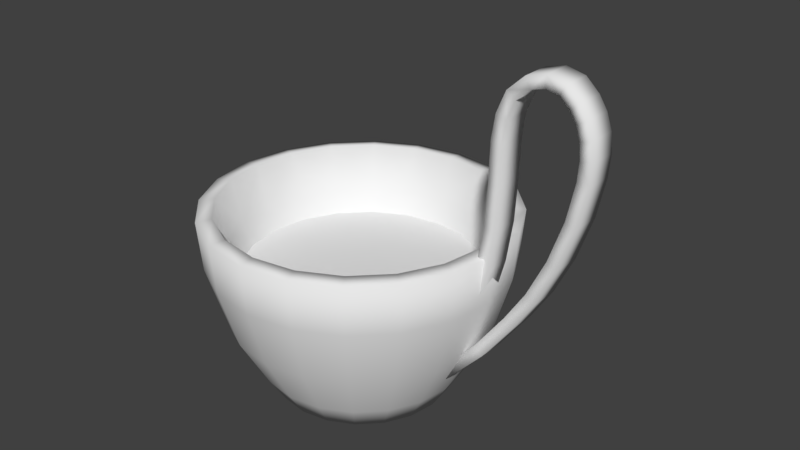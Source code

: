 # Source: pot10.blend  (saved by Blender 2.78.0; exported with 4.5.12 LTS)
import bpy
from mathutils import Matrix  # noqa: F401  (used for matrix-valued properties, if any)

bpy.ops.wm.read_factory_settings(use_empty=True)
scene = bpy.context.scene
scene.name = 'Scene'

# ---- collections
col_collection_2 = bpy.data.collections.new('Collection 2'); scene.collection.children.link(col_collection_2)

# ---- world
world_world = bpy.data.worlds.new('World'); scene.world = world_world
world_world.color = (0.05088, 0.05088, 0.05088)
world_world.use_sun_shadow = False
world_world.sun_shadow_jitter_overblur = 0.0
world_world.cycles.sampling_method = 'MANUAL'

# ---- meshes
me_circle_002 = bpy.data.meshes.new('Circle.002')
me_circle_002.from_pydata([(-6.636e-09, 0.09385, 3.725e-09), (-0.04692, 0.08127, 3.725e-09), (-0.08127, 0.04692, 3.725e-09), (-0.09385, -1.334e-09, 3.725e-09), (-0.08127, -0.04692, 3.725e-09), (-0.04692, -0.08127, 3.725e-09), (-2.081e-08, -0.09385, 3.725e-09), (0.04692, -0.08127, 3.725e-09), (0.08127, -0.04692, 3.725e-09), (0.09385, -4.086e-08, 3.725e-09), (0.08127, 0.04692, 3.725e-09), (0.04692, 0.08127, 3.725e-09)], [], [(1, 2, 3, 4, 5, 6, 7, 8, 9, 10, 11, 0)])
me_circle_002.use_remesh_preserve_volume = False
me_circle_002.use_remesh_preserve_attributes = False
me_circle_002.use_mirror_vertex_groups = False
me_circle_002.update()
me_plane = bpy.data.meshes.new('Plane')
me_plane.from_pydata([(0.1157, 0.01004, 0.2402), (0.1223, 0.01007, 0.2358), (0.1223, -0.009494, 0.2358), (0.1157, -0.00953, 0.2402), (0.1403, 0.01008, 0.2544), (0.1406, 0.0101, 0.2465), (0.1406, -0.009461, 0.2465), (0.1403, -0.009489, 0.2544), (0.1273, 0.01004, 0.251), (0.1309, 0.01007, 0.2439), (0.1309, -0.009495, 0.2439), (0.1273, -0.009529, 0.251), (0.1531, 0.009734, 0.2517), (0.1493, 0.009874, 0.2447), (0.1492, -0.009688, 0.2447), (0.1529, -0.009828, 0.2517), (0.09118, 0.009528, 0.09354), (0.09878, 0.009528, 0.09122), (0.0988, -0.01004, 0.09127), (0.0912, -0.01004, 0.0936), (0.1, 0.01008, 0.1254), (0.1078, 0.01009, 0.1237), (0.1078, -0.009477, 0.1238), (0.1, -0.009488, 0.1255), (0.1067, 0.01014, 0.2086), (0.1146, 0.01016, 0.208), (0.1146, -0.009403, 0.2079), (0.1067, -0.009427, 0.2086), (0.1665, 0.008611, 0.1723), (0.1589, 0.00899, 0.1744), (0.1587, -0.01057, 0.1745), (0.1664, -0.01095, 0.1723), (0.1286, 0.00916, 0.09351), (0.1221, 0.009522, 0.09804), (0.1219, -0.01004, 0.09811), (0.1285, -0.0104, 0.09358), (0.1065, 0.00949, 0.06373), (0.1003, 0.009847, 0.06873), (0.1002, -0.009715, 0.06881), (0.1064, -0.01007, 0.06381), (0.08007, 0.009439, 0.03541), (0.07408, 0.009796, 0.04063), (0.07398, -0.009766, 0.04074), (0.07997, -0.01012, 0.03551), (0.1094, -0.009479, 0.2253), (0.1167, -0.009449, 0.2228), (0.1167, 0.01012, 0.2228), (0.1094, 0.01009, 0.2253), (0.09632, 0.009843, 0.1113), (0.104, 0.009849, 0.1093), (0.104, -0.009716, 0.1094), (0.09634, -0.009721, 0.1114), (0.1041, 0.01037, 0.1528), (0.112, 0.01039, 0.1521), (0.112, -0.009172, 0.1521), (0.1041, -0.009193, 0.1528), (0.1058, 0.01036, 0.1814), (0.1137, 0.01038, 0.1812), (0.1137, -0.009185, 0.1812), (0.1058, -0.009206, 0.1814), (0.1622, 0.009243, 0.2437), (0.1562, 0.009502, 0.2385), (0.156, -0.01006, 0.2385), (0.162, -0.01032, 0.2437), (0.1678, 0.008945, 0.2354), (0.1608, 0.009256, 0.2316), (0.1606, -0.01031, 0.2317), (0.1676, -0.01062, 0.2354), (0.172, 0.008511, 0.1986), (0.1641, 0.008893, 0.1996), (0.164, -0.01067, 0.1996), (0.1719, -0.01105, 0.1986), (0.1562, 0.008892, 0.1429), (0.1489, 0.009262, 0.146), (0.1487, -0.0103, 0.146), (0.1561, -0.01067, 0.1429), (0.143, 0.009074, 0.1158), (0.1361, 0.009438, 0.1197), (0.1359, -0.01012, 0.1197), (0.1429, -0.01049, 0.1158), (0.1716, 0.008707, 0.225), (0.1639, 0.009064, 0.2232), (0.1637, -0.0105, 0.2232), (0.1715, -0.01085, 0.225), (0.173, 0.008561, 0.2129), (0.165, 0.008939, 0.2128), (0.1649, -0.01062, 0.2128), (0.1728, -0.011, 0.2129), (0.02226, -0.06851, 0.01864), (1.516e-08, -0.07204, 0.01864), (-0.06851, 0.02226, 0.01864), (-0.05828, 0.04234, 0.01864), (0.02226, 0.06851, 0.01864), (0.04234, 0.05828, 0.01864), (0.04234, -0.05828, 0.01864), (-0.07204, 1.346e-08, 0.01864), (-1.516e-08, 0.07204, 0.01864), (0.05828, -0.04234, 0.01864), (-0.06851, -0.02226, 0.01864), (0.06851, -0.02226, 0.01864), (-0.05828, -0.04234, 0.01864), (0.07204, 8.658e-08, 0.01864), (-0.04234, -0.05828, 0.01864), (-0.02226, 0.06851, 0.01864), (0.06851, 0.02226, 0.01864), (-0.02226, -0.06851, 0.01864), (-0.04234, 0.05828, 0.01864), (0.05828, 0.04234, 0.01864), (-0.05386, -0.07413, 0.05461), (-0.07413, -0.05386, 0.05461), (-0.02831, 0.08714, 0.05461), (-1.516e-08, 0.09162, 0.05461), (0.08714, 0.02831, 0.05461), (0.09162, 1e-07, 0.05461), (-0.02831, -0.08714, 0.05461), (-0.05386, 0.07413, 0.05461), (0.07413, 0.05386, 0.05461), (3.032e-08, -0.09162, 0.05461), (-0.07413, 0.05386, 0.05461), (0.05386, 0.07413, 0.05461), (0.02831, -0.08714, 0.05461), (-0.08714, 0.02831, 0.05461), (0.02831, 0.08714, 0.05461), (0.05386, -0.07413, 0.05461), (-0.09162, 6.731e-09, 0.05461), (0.07413, -0.05386, 0.05461), (-0.08714, -0.02831, 0.05461), (0.08714, -0.02831, 0.05461), (-0.104, 2.753e-09, 0.09683), (-0.09889, 0.03213, 0.09683), (-1.516e-08, 0.104, 0.09683), (0.03213, 0.09889, 0.09683), (0.08412, -0.06111, 0.09683), (0.06111, -0.08412, 0.09683), (-0.09889, -0.03213, 0.09683), (0.09889, -0.03213, 0.09683), (-0.08412, -0.06111, 0.09683), (0.104, 1.086e-07, 0.09683), (-0.06111, -0.08412, 0.09683), (-0.03213, 0.09889, 0.09683), (0.09889, 0.03213, 0.09683), (-0.03213, -0.09889, 0.09683), (-0.06111, 0.08412, 0.09683), (0.08412, 0.06111, 0.09683), (3.032e-08, -0.104, 0.09683), (-0.08412, 0.06111, 0.09683), (0.06111, 0.08412, 0.09683), (0.03213, -0.09889, 0.09683), (-0.06292, 0.0866, 0.1314), (-0.03308, 0.1018, 0.1314), (0.0866, 0.06292, 0.1314), (0.1018, 0.03308, 0.1314), (3.032e-08, -0.107, 0.1314), (-0.03308, -0.1018, 0.1314), (-0.0866, 0.06292, 0.1314), (0.06292, 0.0866, 0.1314), (0.03308, -0.1018, 0.1314), (-0.1018, 0.03308, 0.1314), (0.03308, 0.1018, 0.1314), (0.06292, -0.0866, 0.1314), (-0.107, 1.836e-09, 0.1314), (-1.516e-08, 0.107, 0.1314), (0.0866, -0.06292, 0.1314), (-0.1018, -0.03308, 0.1314), (0.1018, -0.03308, 0.1314), (-0.0866, -0.06292, 0.1314), (0.107, 1.111e-07, 0.1314), (-0.06292, -0.0866, 0.1314), (-0.0115, -0.0354, 0.03134), (-0.02188, -0.03011, 0.03134), (-0.02188, 0.03011, 0.03134), (-0.0115, 0.0354, 0.03134), (0.03011, 0.02188, 0.03134), (0.0354, 0.0115, 0.03134), (1.516e-08, -0.03722, 0.03134), (-0.03011, 0.02188, 0.03134), (0.02188, 0.03011, 0.03134), (0.0115, -0.0354, 0.03134), (-0.0354, 0.0115, 0.03134), (0.0115, 0.0354, 0.03134), (0.02188, -0.03011, 0.03134), (-0.03722, 2.444e-08, 0.03134), (-1.516e-08, 0.03722, 0.03134), (0.03011, -0.02188, 0.03134), (-0.0354, -0.0115, 0.03134), (0.0354, -0.0115, 0.03134), (-0.03011, -0.02188, 0.03134), (0.03722, 6.475e-08, 0.03134), (-0.03908, -0.05379, 0.04824), (-0.05379, -0.03908, 0.04824), (-0.02055, 0.06323, 0.04824), (-1.516e-08, 0.06649, 0.04824), (0.06323, 0.02055, 0.04824), (0.06649, 8.547e-08, 0.04824), (-0.02055, -0.06323, 0.04824), (-0.03908, 0.05379, 0.04824), (0.05379, 0.03908, 0.04824), (1.516e-08, -0.06649, 0.04824), (-0.05379, 0.03908, 0.04824), (0.03908, 0.05379, 0.04824), (0.02055, -0.06323, 0.04824), (-0.06323, 0.02055, 0.04824), (0.02055, 0.06323, 0.04824), (0.03908, -0.05379, 0.04824), (-0.06649, 1.437e-08, 0.04824), (0.05379, -0.03908, 0.04824), (-0.06323, -0.02055, 0.04824), (0.06323, -0.02055, 0.04824), (-0.0877, 6.577e-09, 0.09774), (-0.08341, 0.0271, 0.09774), (-1.516e-08, 0.0877, 0.09774), (0.0271, 0.08341, 0.09774), (0.07095, -0.05155, 0.09774), (0.05155, -0.07095, 0.09774), (-0.08341, -0.0271, 0.09774), (0.08341, -0.0271, 0.09774), (-0.07095, -0.05155, 0.09774), (0.0877, 1.005e-07, 0.09774), (-0.05155, -0.07095, 0.09774), (-0.0271, 0.08341, 0.09774), (0.08341, 0.0271, 0.09774), (-0.0271, -0.08341, 0.09774), (-0.05155, 0.07095, 0.09774), (0.07095, 0.05155, 0.09774), (3.032e-08, -0.0877, 0.09774), (-0.07095, 0.05155, 0.09774), (0.05155, 0.07095, 0.09774), (0.0271, -0.08341, 0.09774), (-1.516e-08, 0.09618, 0.1327), (-0.02972, 0.09147, 0.1327), (-0.05653, 0.07781, 0.1327), (-0.07781, 0.05653, 0.1327), (-0.09147, 0.02972, 0.1327), (-0.09618, 3.997e-09, 0.1327), (-0.09147, -0.02972, 0.1327), (-0.07781, -0.05653, 0.1327), (-0.05653, -0.07781, 0.1327), (-0.02972, -0.09147, 0.1327), (3.032e-08, -0.09618, 0.1327), (0.02972, -0.09147, 0.1327), (0.05653, -0.07781, 0.1327), (0.07781, -0.05653, 0.1327), (0.09147, -0.02972, 0.1327), (0.09618, 1.061e-07, 0.1327), (0.09147, 0.02972, 0.1327), (0.07781, 0.05653, 0.1327), (0.05653, 0.07781, 0.1327), (0.02972, 0.09147, 0.1327), (-0.01711, -0.05266, 0.0001581), (-0.01892, -0.05824, 0.001075), (-0.036, -0.04955, 0.001075), (-0.03255, -0.0448, 0.0001581), (-0.03255, 0.0448, 0.0001581), (-0.036, 0.04955, 0.001075), (-0.01892, 0.05824, 0.001075), (-0.01711, 0.05266, 0.0001581), (0.0448, 0.03255, 0.0001581), (0.04955, 0.036, 0.001075), (0.05824, 0.01892, 0.001075), (0.05266, 0.01711, 0.0001581), (1.516e-08, -0.05537, 0.0001581), (1.516e-08, -0.06124, 0.001075), (-0.0448, 0.03255, 0.0001581), (-0.04955, 0.036, 0.001075), (0.03255, 0.0448, 0.0001581), (0.036, 0.04955, 0.001075), (0.01711, -0.05266, 0.0001581), (0.01892, -0.05824, 0.001075), (-0.05266, 0.01711, 0.0001581), (-0.05824, 0.01892, 0.001075), (0.01711, 0.05266, 0.0001581), (0.01892, 0.05824, 0.001075), (0.03255, -0.0448, 0.0001581), (0.036, -0.04955, 0.001075), (-0.05537, 1.941e-08, 0.0001581), (-0.06124, 1.744e-08, 0.001075), (-1.516e-08, 0.05537, 0.0001581), (-1.516e-08, 0.06124, 0.001075), (0.0448, -0.03255, 0.0001581), (0.04955, -0.036, 0.001075), (-0.05266, -0.01711, 0.0001581), (-0.05824, -0.01892, 0.001075), (0.05266, -0.01711, 0.0001581), (0.05824, -0.01892, 0.001075), (-0.0448, -0.03255, 0.0001581), (-0.04955, -0.036, 0.001075), (0.05537, 7.54e-08, 0.0001581), (0.06124, 7.936e-08, 0.001075)], [], [(16, 17, 18, 19), (43, 42, 41, 40), (49, 50, 18, 17), (50, 51, 19, 18), (51, 48, 16, 19), (20, 21, 49, 48), (21, 22, 50, 49), (22, 23, 51, 50), (23, 20, 48, 51), (48, 49, 17, 16), (54, 55, 23, 22), (55, 52, 20, 23), (56, 57, 53, 52), (53, 54, 22, 21), (57, 58, 54, 53), (58, 59, 55, 54), (59, 56, 52, 55), (24, 25, 57, 56), (25, 26, 58, 57), (26, 27, 59, 58), (27, 24, 56, 59), (1, 46, 47, 0), (2, 45, 46, 1), (3, 44, 45, 2), (46, 25, 24, 47), (8, 9, 1, 0), (9, 10, 2, 1), (10, 11, 3, 2), (11, 8, 0, 3), (5, 9, 8, 4), (6, 10, 9, 5), (7, 11, 10, 6), (4, 8, 11, 7), (12, 13, 5, 4), (13, 14, 6, 5), (14, 15, 7, 6), (15, 12, 4, 7), (61, 13, 12, 60), (62, 14, 13, 61), (63, 15, 14, 62), (60, 12, 15, 63), (45, 26, 25, 46), (65, 66, 62, 61), (66, 67, 63, 62), (67, 64, 60, 63), (80, 81, 65, 64), (81, 82, 66, 65), (82, 83, 67, 66), (83, 80, 64, 67), (69, 85, 84, 68), (70, 86, 85, 69), (71, 87, 86, 70), (68, 84, 87, 71), (29, 30, 70, 69), (30, 31, 71, 70), (31, 28, 68, 71), (72, 73, 29, 28), (73, 74, 30, 29), (74, 75, 31, 30), (75, 72, 28, 31), (21, 20, 52, 53), (77, 78, 74, 73), (78, 79, 75, 74), (79, 76, 72, 75), (32, 33, 77, 76), (33, 34, 78, 77), (34, 35, 79, 78), (35, 32, 76, 79), (84, 85, 81, 80), (33, 32, 36, 37), (34, 33, 37, 38), (35, 34, 38, 39), (32, 35, 39, 36), (37, 36, 40, 41), (38, 37, 41, 42), (39, 38, 42, 43), (36, 39, 43, 40), (28, 29, 69, 68), (64, 65, 61, 60), (44, 27, 26, 45), (47, 24, 27, 44), (0, 47, 44, 3), (85, 86, 82, 81), (86, 87, 83, 82), (87, 84, 80, 83), (76, 77, 73, 72), (89, 88, 120, 117), (123, 120, 88, 94), (253, 106, 103, 254), (257, 107, 104, 258), (89, 105, 249, 261), (263, 91, 106, 253), (265, 93, 107, 257), (269, 90, 91, 263), (271, 92, 93, 265), (273, 94, 88, 267), (275, 95, 90, 269), (277, 96, 92, 271), (279, 97, 94, 273), (281, 98, 95, 275), (283, 99, 97, 279), (285, 100, 98, 281), (287, 101, 99, 283), (250, 102, 100, 285), (254, 103, 96, 277), (258, 104, 101, 287), (249, 105, 102, 250), (264, 256, 259, 286, 282, 278, 272, 266, 260, 248, 251, 284, 280, 274, 268, 262, 252, 255, 276, 270), (114, 108, 102, 105), (100, 102, 108, 109), (109, 108, 138, 136), (141, 138, 108, 114), (91, 90, 121, 118), (124, 121, 90, 95), (93, 92, 122, 119), (111, 122, 92, 96), (125, 123, 94, 97), (126, 124, 95, 98), (139, 130, 111, 110), (127, 125, 97, 99), (109, 126, 98, 100), (113, 127, 99, 101), (112, 113, 101, 104), (96, 103, 110, 111), (115, 110, 103, 106), (116, 112, 104, 107), (117, 114, 105, 89), (118, 115, 106, 91), (119, 116, 107, 93), (134, 128, 124, 126), (124, 128, 129, 121), (129, 128, 160, 157), (163, 160, 128, 134), (142, 139, 110, 115), (112, 140, 137, 113), (143, 140, 112, 116), (144, 141, 114, 117), (145, 142, 115, 118), (146, 143, 116, 119), (147, 144, 117, 120), (129, 145, 118, 121), (131, 146, 119, 122), (133, 147, 120, 123), (130, 131, 122, 111), (132, 133, 123, 125), (149, 161, 130, 139), (135, 132, 125, 127), (136, 134, 126, 109), (137, 135, 127, 113), (154, 148, 142, 145), (142, 148, 149, 139), (245, 150, 155, 246), (130, 161, 158, 131), (132, 162, 159, 133), (164, 162, 132, 135), (165, 163, 134, 136), (166, 164, 135, 137), (167, 165, 136, 138), (151, 166, 137, 140), (153, 167, 138, 141), (150, 151, 140, 143), (152, 153, 141, 144), (155, 150, 143, 146), (156, 152, 144, 147), (157, 154, 145, 129), (158, 155, 146, 131), (159, 156, 147, 133), (238, 152, 156, 239), (231, 154, 157, 232), (246, 155, 158, 247), (239, 156, 159, 240), (232, 157, 160, 233), (247, 158, 161, 228), (240, 159, 162, 241), (233, 160, 163, 234), (241, 162, 164, 242), (234, 163, 165, 235), (242, 164, 166, 243), (235, 165, 167, 236), (243, 166, 151, 244), (236, 167, 153, 237), (148, 230, 229, 149), (244, 151, 150, 245), (237, 153, 152, 238), (203, 180, 177, 200), (182, 191, 190, 171), (175, 170, 195, 198), (194, 188, 218, 221), (176, 172, 196, 199), (196, 172, 173, 192), (206, 204, 208, 214), (174, 168, 194, 197), (182, 179, 202, 191), (183, 180, 203, 205), (250, 251, 248, 249), (178, 175, 198, 201), (179, 176, 199, 202), (184, 181, 204, 206), (197, 200, 177, 174), (190, 191, 210, 219), (194, 168, 169, 188), (186, 184, 206, 189), (187, 185, 207, 193), (173, 187, 193, 192), (181, 178, 201, 204), (195, 170, 171, 190), (216, 218, 188, 189), (186, 189, 188, 169), (185, 183, 205, 207), (209, 208, 204, 201), (247, 228, 210, 211), (217, 243, 244, 220), (195, 190, 219, 222), (196, 192, 220, 223), (217, 220, 192, 193), (197, 194, 221, 224), (198, 195, 222, 225), (199, 196, 223, 226), (197, 224, 227, 200), (198, 225, 209, 201), (199, 226, 211, 202), (203, 200, 227, 213), (191, 202, 211, 210), (205, 203, 213, 212), (207, 205, 212, 215), (223, 245, 246, 226), (189, 206, 214, 216), (193, 207, 215, 217), (229, 230, 222, 219), (220, 244, 245, 223), (240, 241, 212, 213), (214, 234, 235, 216), (233, 234, 214, 208), (215, 242, 243, 217), (212, 241, 242, 215), (216, 235, 236, 218), (210, 228, 229, 219), (218, 236, 237, 221), (221, 237, 238, 224), (230, 231, 225, 222), (224, 238, 239, 227), (225, 231, 232, 209), (226, 246, 247, 211), (227, 239, 240, 213), (232, 233, 208, 209), (230, 148, 154, 231), (254, 255, 252, 253), (258, 259, 256, 257), (249, 248, 260, 261), (253, 252, 262, 263), (257, 256, 264, 265), (261, 260, 266, 267), (263, 262, 268, 269), (265, 264, 270, 271), (267, 266, 272, 273), (269, 268, 274, 275), (271, 270, 276, 277), (273, 272, 278, 279), (275, 274, 280, 281), (279, 278, 282, 283), (281, 280, 284, 285), (283, 282, 286, 287), (285, 284, 251, 250), (277, 276, 255, 254), (287, 286, 259, 258), (169, 168, 174, 177, 180, 183, 185, 187, 173, 172, 176, 179, 182, 171, 170, 175, 178, 181, 184, 186), (88, 89, 261, 267), (228, 161, 149, 229)])
me_plane.polygons.foreach_set('use_smooth', [True] * 268)
_uv = me_plane.uv_layers.new(name='UVMap')
_uv.uv.foreach_set('vector', [0.625, 0.3636, 0.625, 0.3772, 0.5903, 0.3772, 0.5903, 0.3636, 0.5551, 0.3744, 0.5556, 0.3636, 0.5903, 0.3636, 0.5897, 0.3744, 0.757, 0.9327, 0.7569, 0.9676, 0.7239, 0.9681, 0.7239, 0.9332, 0.4328, 0.9342, 0.4337, 0.9483, 0.4011, 0.9514, 0.3996, 0.9373, 0.2642, 0.8809, 0.2642, 0.846, 0.2963, 0.8465, 0.2963, 0.8814, 0.4617, 0.3387, 0.462, 0.3246, 0.4884, 0.3263, 0.4875, 0.3405, 0.7832, 0.9324, 0.7832, 0.9673, 0.7569, 0.9676, 0.757, 0.9327, 0.4591, 0.9324, 0.4594, 0.9466, 0.4337, 0.9483, 0.4328, 0.9342, 0.2389, 0.8806, 0.2389, 0.8457, 0.2642, 0.846, 0.2642, 0.8809, 0.4875, 0.3405, 0.4884, 0.3263, 0.5217, 0.3294, 0.5202, 0.3435, 0.5097, 0.9346, 0.5083, 0.9487, 0.4594, 0.9466, 0.4591, 0.9324, 0.1901, 0.8802, 0.19, 0.8453, 0.2389, 0.8457, 0.2389, 0.8806, 0.3623, 0.3474, 0.3601, 0.3334, 0.4113, 0.3267, 0.4127, 0.3408, 0.834, 0.932, 0.8339, 0.9669, 0.7832, 0.9673, 0.7832, 0.9324, 0.8856, 0.9322, 0.8854, 0.9671, 0.8339, 0.9669, 0.834, 0.932, 0.5609, 0.9413, 0.5587, 0.9553, 0.5083, 0.9487, 0.5097, 0.9346, 0.1392, 0.8804, 0.1391, 0.8455, 0.19, 0.8453, 0.1901, 0.8802, 0.3148, 0.3549, 0.3132, 0.3408, 0.3601, 0.3334, 0.3623, 0.3474, 0.9328, 0.9328, 0.9327, 0.9677, 0.8854, 0.9671, 0.8856, 0.9322, 0.6078, 0.9488, 0.6063, 0.9629, 0.5587, 0.9553, 0.5609, 0.9413, 0.09107, 0.881, 0.0909, 0.8461, 0.1391, 0.8455, 0.1392, 0.8804, 0.2622, 0.3367, 0.2868, 0.3422, 0.2848, 0.3558, 0.2568, 0.3498, 0.9835, 0.968, 0.9592, 0.9679, 0.9594, 0.933, 0.9837, 0.9331, 0.6643, 0.9578, 0.6363, 0.9638, 0.6343, 0.9502, 0.6589, 0.9447, 0.2868, 0.3422, 0.3132, 0.3408, 0.3148, 0.3549, 0.2848, 0.3558, 0.2342, 0.333, 0.2452, 0.3243, 0.2622, 0.3367, 0.2568, 0.3498, 1.0, 0.9332, 0.9999, 0.9681, 0.9835, 0.968, 0.9837, 0.9331, 0.6759, 0.9323, 0.6869, 0.9411, 0.6643, 0.9578, 0.6589, 0.9447, 0.3381, 0.2216, 0.3388, 0.1867, 0.3593, 0.1871, 0.3587, 0.222, 0.2375, 0.3081, 0.2452, 0.3243, 0.2342, 0.333, 0.2238, 0.3114, 0.2491, 0.2215, 0.232, 0.222, 0.2312, 0.1871, 0.2483, 0.1866, 0.6972, 0.9195, 0.6869, 0.9411, 0.6759, 0.9323, 0.6836, 0.9162, 0.3157, 0.1863, 0.3388, 0.1867, 0.3381, 0.2216, 0.3151, 0.2212, 0.2243, 0.2881, 0.2377, 0.2923, 0.2375, 0.3081, 0.2238, 0.3114, 0.2637, 0.1867, 0.2643, 0.2216, 0.2491, 0.2215, 0.2483, 0.1866, 0.6834, 0.9006, 0.6968, 0.8964, 0.6972, 0.9195, 0.6836, 0.9162, 0.2927, 0.2214, 0.293, 0.1865, 0.3157, 0.1863, 0.3151, 0.2212, 0.2463, 0.2782, 0.2377, 0.2923, 0.2243, 0.2881, 0.2353, 0.2694, 0.2765, 0.222, 0.2643, 0.2216, 0.2637, 0.1867, 0.276, 0.1871, 0.6859, 0.8777, 0.6968, 0.8964, 0.6834, 0.9006, 0.6748, 0.8865, 0.2768, 0.1871, 0.293, 0.1865, 0.2927, 0.2214, 0.2765, 0.222, 0.9592, 0.9679, 0.9327, 0.9677, 0.9328, 0.9328, 0.9594, 0.933, 0.3477, 0.1858, 0.3477, 0.1509, 0.3593, 0.1514, 0.3593, 0.1863, 0.6645, 0.8761, 0.6734, 0.8651, 0.6859, 0.8777, 0.6748, 0.8865, 0.3244, 0.9646, 0.3244, 0.9995, 0.3113, 1.0, 0.3113, 0.9651, 0.2647, 0.2466, 0.2703, 0.2595, 0.2567, 0.2678, 0.2478, 0.2568, 0.3331, 0.1855, 0.3332, 0.1506, 0.3477, 0.1509, 0.3477, 0.1858, 0.6509, 0.8679, 0.6566, 0.8549, 0.6734, 0.8651, 0.6645, 0.8761, 0.3417, 0.9641, 0.3417, 0.999, 0.3244, 0.9995, 0.3244, 0.9646, 0.3113, 0.2512, 0.2881, 0.254, 0.2853, 0.2401, 0.3105, 0.237, 0.2914, 0.1502, 0.3148, 0.1503, 0.3148, 0.1852, 0.2914, 0.1851, 0.6108, 0.8453, 0.6359, 0.8485, 0.6331, 0.8624, 0.6099, 0.8595, 0.388, 0.9987, 0.3627, 0.9988, 0.3627, 0.9639, 0.388, 0.9638, 0.2463, 0.1852, 0.2463, 0.1503, 0.2914, 0.1502, 0.2914, 0.1851, 0.5644, 0.8602, 0.5632, 0.8461, 0.6108, 0.8453, 0.6099, 0.8595, 0.4355, 0.9639, 0.4356, 0.9988, 0.388, 0.9987, 0.388, 0.9638, 0.4126, 0.2461, 0.4097, 0.26, 0.3568, 0.252, 0.3581, 0.2378, 0.1947, 0.1856, 0.1948, 0.1507, 0.2463, 0.1503, 0.2463, 0.1852, 0.5115, 0.8682, 0.5086, 0.8543, 0.5632, 0.8461, 0.5644, 0.8602, 0.4897, 0.9643, 0.4897, 0.9992, 0.4356, 0.9988, 0.4355, 0.9639, 0.462, 0.3246, 0.4617, 0.3387, 0.4127, 0.3408, 0.4113, 0.3267, 0.1468, 0.1858, 0.1469, 0.1509, 0.1948, 0.1507, 0.1947, 0.1856, 0.4615, 0.8818, 0.457, 0.8683, 0.5086, 0.8543, 0.5115, 0.8682, 0.5405, 0.9646, 0.5406, 0.9995, 0.4897, 0.9992, 0.4897, 0.9643, 0.5077, 0.2779, 0.502, 0.2909, 0.4597, 0.2736, 0.4642, 0.2602, 0.1069, 0.1858, 0.1071, 0.1509, 0.1469, 0.1509, 0.1468, 0.1858, 0.4192, 0.899, 0.4135, 0.8861, 0.457, 0.8683, 0.4615, 0.8818, 0.5831, 0.9646, 0.5832, 0.9995, 0.5406, 0.9995, 0.5405, 0.9646, 0.2853, 0.2401, 0.2881, 0.254, 0.2703, 0.2595, 0.2647, 0.2466, 0.502, 0.2909, 0.5077, 0.2779, 0.5669, 0.3067, 0.5603, 0.3192, 0.1071, 0.1509, 0.1069, 0.1858, 0.05263, 0.1863, 0.05282, 0.1514, 0.4135, 0.8861, 0.4192, 0.899, 0.3609, 0.9273, 0.3543, 0.9147, 0.5832, 0.9995, 0.5831, 0.9646, 0.6408, 0.9651, 0.641, 1.0, 0.5603, 0.3192, 0.5669, 0.3067, 0.625, 0.3435, 0.6179, 0.3558, 0.05282, 0.1514, 0.05263, 0.1863, 0.0, 0.186, 0.0002246, 0.1511, 0.3543, 0.9147, 0.3609, 0.9273, 0.3034, 0.9638, 0.2963, 0.9515, 0.641, 1.0, 0.6408, 0.9651, 0.6971, 0.9649, 0.6972, 0.9998, 0.3581, 0.2378, 0.3568, 0.252, 0.3113, 0.2512, 0.3105, 0.237, 0.2478, 0.2568, 0.2567, 0.2678, 0.2463, 0.2782, 0.2353, 0.2694, 0.6363, 0.9638, 0.6063, 0.9629, 0.6078, 0.9488, 0.6343, 0.9502, 0.06102, 0.8463, 0.0909, 0.8461, 0.09107, 0.881, 0.06118, 0.8812, 0.03391, 0.8465, 0.06102, 0.8463, 0.06118, 0.8812, 0.03406, 0.8814, 0.3148, 0.1852, 0.3148, 0.1503, 0.3332, 0.1506, 0.3331, 0.1855, 0.6331, 0.8624, 0.6359, 0.8485, 0.6566, 0.8549, 0.6509, 0.8679, 0.3627, 0.9639, 0.3627, 0.9988, 0.3417, 0.999, 0.3417, 0.9641, 0.4642, 0.2602, 0.4597, 0.2736, 0.4097, 0.26, 0.4126, 0.2461, 0.4725, 0.2036, 0.4331, 0.2041, 0.4215, 0.1387, 0.4716, 0.138, 0.3765, 0.14, 0.4215, 0.1387, 0.4331, 0.2041, 0.3977, 0.2051, 0.4782, 0.614, 0.467, 0.5819, 0.5024, 0.5812, 0.5082, 0.6135, 0.7826, 0.6217, 0.7713, 0.5885, 0.8069, 0.5859, 0.8128, 0.6195, 0.4725, 0.2036, 0.512, 0.2036, 0.5066, 0.2357, 0.4729, 0.2357, 0.4544, 0.6151, 0.4391, 0.5831, 0.467, 0.5819, 0.4782, 0.614, 0.7586, 0.625, 0.7431, 0.5924, 0.7713, 0.5885, 0.7826, 0.6217, 0.5543, 0.6151, 0.5481, 0.6451, 0.5124, 0.6459, 0.5239, 0.6157, 0.5754, 0.614, 0.5813, 0.5819, 0.6172, 0.5831, 0.6058, 0.6151, 0.4094, 0.237, 0.3977, 0.2051, 0.4331, 0.2041, 0.4395, 0.2362, 0.5878, 0.6151, 0.5876, 0.6451, 0.5481, 0.6451, 0.5543, 0.6151, 0.5417, 0.6135, 0.5418, 0.5812, 0.5813, 0.5819, 0.5754, 0.614, 0.9103, 0.6217, 0.9215, 0.5885, 0.9498, 0.5924, 0.9343, 0.625, 0.6214, 0.6157, 0.627, 0.6459, 0.5876, 0.6451, 0.5878, 0.6151, 0.88, 0.6195, 0.8858, 0.5859, 0.9215, 0.5885, 0.9103, 0.6217, 0.6516, 0.617, 0.6626, 0.6474, 0.627, 0.6459, 0.6214, 0.6157, 0.8464, 0.6188, 0.8464, 0.5851, 0.8858, 0.5859, 0.88, 0.6195, 0.537, 0.2362, 0.5479, 0.2041, 0.5765, 0.2051, 0.5614, 0.237, 0.5082, 0.6135, 0.5024, 0.5812, 0.5418, 0.5812, 0.5417, 0.6135, 0.8128, 0.6195, 0.8069, 0.5859, 0.8464, 0.5851, 0.8464, 0.6188, 0.5066, 0.2357, 0.512, 0.2036, 0.5479, 0.2041, 0.537, 0.2362, 0.3562, 0.7893, 0.3314, 0.8075, 0.3021, 0.8171, 0.2714, 0.8171, 0.2422, 0.8075, 0.2173, 0.7893, 0.1993, 0.7643, 0.1898, 0.7349, 0.1898, 0.704, 0.1993, 0.6746, 0.2173, 0.6496, 0.2422, 0.6315, 0.2714, 0.6219, 0.3021, 0.6219, 0.3314, 0.6315, 0.3562, 0.6496, 0.3743, 0.6746, 0.3838, 0.704, 0.3838, 0.7349, 0.3743, 0.7643, 0.5219, 0.138, 0.5675, 0.1387, 0.5479, 0.2041, 0.512, 0.2036, 0.5765, 0.2051, 0.5479, 0.2041, 0.5675, 0.1387, 0.604, 0.14, 0.604, 0.14, 0.5675, 0.1387, 0.5797, 0.06255, 0.6211, 0.06402, 0.528, 0.06178, 0.5797, 0.06255, 0.5675, 0.1387, 0.5219, 0.138, 0.5124, 0.6459, 0.5481, 0.6451, 0.5368, 0.707, 0.4915, 0.708, 0.587, 0.707, 0.5368, 0.707, 0.5481, 0.6451, 0.5876, 0.6451, 0.6172, 0.5831, 0.5813, 0.5819, 0.5922, 0.5162, 0.6378, 0.5177, 0.5419, 0.5154, 0.5922, 0.5162, 0.5813, 0.5819, 0.5418, 0.5812, 0.9419, 0.521, 0.9779, 0.526, 0.9498, 0.5924, 0.9215, 0.5885, 0.6372, 0.708, 0.587, 0.707, 0.5876, 0.6451, 0.627, 0.6459, 0.4854, 0.439, 0.5422, 0.439, 0.5419, 0.5154, 0.4918, 0.5154, 0.8965, 0.5178, 0.9419, 0.521, 0.9215, 0.5885, 0.8858, 0.5859, 0.6825, 0.7099, 0.6372, 0.708, 0.627, 0.6459, 0.6626, 0.6474, 0.8463, 0.5167, 0.8965, 0.5178, 0.8858, 0.5859, 0.8464, 0.5851, 0.7961, 0.5178, 0.8463, 0.5167, 0.8464, 0.5851, 0.8069, 0.5859, 0.5418, 0.5812, 0.5024, 0.5812, 0.4918, 0.5154, 0.5419, 0.5154, 0.4468, 0.5162, 0.4918, 0.5154, 0.5024, 0.5812, 0.467, 0.5819, 0.7509, 0.521, 0.7961, 0.5178, 0.8069, 0.5859, 0.7713, 0.5885, 0.4716, 0.138, 0.5219, 0.138, 0.512, 0.2036, 0.4725, 0.2036, 0.4113, 0.5177, 0.4468, 0.5162, 0.467, 0.5819, 0.4391, 0.5831, 0.715, 0.526, 0.7509, 0.521, 0.7713, 0.5885, 0.7431, 0.5924, 0.6433, 0.7819, 0.5864, 0.7808, 0.587, 0.707, 0.6372, 0.708, 0.587, 0.707, 0.5864, 0.7808, 0.5294, 0.7808, 0.5368, 0.707, 0.5294, 0.7808, 0.5864, 0.7808, 0.5858, 0.8419, 0.5271, 0.8419, 0.6444, 0.8431, 0.5858, 0.8419, 0.5864, 0.7808, 0.6433, 0.7819, 0.4343, 0.44, 0.4854, 0.439, 0.4918, 0.5154, 0.4468, 0.5162, 0.7961, 0.5178, 0.7893, 0.4403, 0.8463, 0.439, 0.8463, 0.5167, 0.738, 0.4439, 0.7893, 0.4403, 0.7961, 0.5178, 0.7509, 0.521, 0.4709, 0.06178, 0.528, 0.06178, 0.5219, 0.138, 0.4716, 0.138, 0.394, 0.4417, 0.4343, 0.44, 0.4468, 0.5162, 0.4113, 0.5177, 0.6972, 0.4496, 0.738, 0.4439, 0.7509, 0.521, 0.715, 0.526, 0.414, 0.06255, 0.4709, 0.06178, 0.4716, 0.138, 0.4215, 0.1387, 0.5294, 0.7808, 0.4779, 0.7819, 0.4915, 0.708, 0.5368, 0.707, 0.5993, 0.44, 0.6511, 0.4417, 0.6378, 0.5177, 0.5922, 0.5162, 0.363, 0.06402, 0.414, 0.06255, 0.4215, 0.1387, 0.3765, 0.14, 0.5422, 0.439, 0.5993, 0.44, 0.5922, 0.5162, 0.5419, 0.5154, 0.9547, 0.4439, 0.9956, 0.4496, 0.9779, 0.526, 0.9419, 0.521, 0.4842, 0.3772, 0.5427, 0.3772, 0.5422, 0.439, 0.4854, 0.439, 0.9033, 0.4403, 0.9547, 0.4439, 0.9419, 0.521, 0.8965, 0.5178, 0.6946, 0.7841, 0.6433, 0.7819, 0.6372, 0.708, 0.6825, 0.7099, 0.8463, 0.439, 0.9033, 0.4403, 0.8965, 0.5178, 0.8463, 0.5167, 0.4741, 0.8431, 0.432, 0.8453, 0.437, 0.7841, 0.4779, 0.7819, 0.4343, 0.44, 0.4316, 0.3782, 0.4842, 0.3772, 0.4854, 0.439, 0.6919, 0.06728, 0.6783, 0.05358, 0.7263, 0.01846, 0.7351, 0.03573, 0.5422, 0.439, 0.5427, 0.3772, 0.6015, 0.3782, 0.5993, 0.44, 0.9547, 0.4439, 0.9579, 0.3823, 1.0, 0.3882, 0.9956, 0.4496, 0.905, 0.3785, 0.9579, 0.3823, 0.9547, 0.4439, 0.9033, 0.4403, 0.6972, 0.8453, 0.6444, 0.8431, 0.6433, 0.7819, 0.6946, 0.7841, 0.8463, 0.3772, 0.905, 0.3785, 0.9033, 0.4403, 0.8463, 0.439, 0.5825, 0.0007946, 0.625, 0.002306, 0.6211, 0.06402, 0.5797, 0.06255, 0.7877, 0.3785, 0.8463, 0.3772, 0.8463, 0.439, 0.7893, 0.4403, 0.5292, 0.0, 0.5825, 0.0007946, 0.5797, 0.06255, 0.528, 0.06178, 0.7348, 0.3823, 0.7877, 0.3785, 0.7893, 0.4403, 0.738, 0.4439, 0.4704, 0.0, 0.5292, 0.0, 0.528, 0.06178, 0.4709, 0.06178, 0.6547, 0.38, 0.6972, 0.3824, 0.6924, 0.4441, 0.6511, 0.4417, 0.4119, 0.0007945, 0.4704, 0.0, 0.4709, 0.06178, 0.414, 0.06255, 0.5271, 0.8419, 0.4741, 0.8431, 0.4779, 0.7819, 0.5294, 0.7808, 0.6015, 0.3782, 0.6547, 0.38, 0.6511, 0.4417, 0.5993, 0.44, 0.3593, 0.002306, 0.4119, 0.0007945, 0.414, 0.06255, 0.363, 0.06402, 0.7858, 0.3581, 0.7828, 0.3772, 0.7263, 0.3588, 0.7351, 0.3415, 0.9645, 0.1107, 0.9816, 0.1019, 1.0, 0.1587, 0.981, 0.1618, 0.7351, 0.03573, 0.7263, 0.01846, 0.7828, 0.0, 0.7858, 0.01914, 0.7351, 0.3415, 0.7263, 0.3588, 0.6783, 0.3237, 0.6919, 0.31, 0.981, 0.1618, 1.0, 0.1587, 1.0, 0.2185, 0.981, 0.2155, 0.7858, 0.01914, 0.7828, 0.0, 0.8422, 2.98e-08, 0.8392, 0.01914, 0.6919, 0.31, 0.6783, 0.3237, 0.6434, 0.2753, 0.6605, 0.2665, 0.981, 0.2155, 1.0, 0.2185, 0.9816, 0.2753, 0.9645, 0.2665, 0.6605, 0.2665, 0.6434, 0.2753, 0.625, 0.2185, 0.644, 0.2155, 0.9645, 0.2665, 0.9816, 0.2753, 0.9467, 0.3237, 0.9331, 0.31, 0.644, 0.2155, 0.625, 0.2185, 0.625, 0.1587, 0.644, 0.1618, 0.9331, 0.31, 0.9467, 0.3237, 0.8987, 0.3588, 0.8899, 0.3415, 0.644, 0.1618, 0.625, 0.1587, 0.6434, 0.1019, 0.6605, 0.1107, 0.8899, 0.3415, 0.8987, 0.3588, 0.8422, 0.3772, 0.8392, 0.3581, 0.9467, 0.05358, 0.9331, 0.06728, 0.8899, 0.03573, 0.8987, 0.01846, 0.6605, 0.1107, 0.6434, 0.1019, 0.6783, 0.05358, 0.6919, 0.06728, 0.8392, 0.3581, 0.8422, 0.3772, 0.7828, 0.3772, 0.7858, 0.3581, 0.1725, 0.4405, 0.2188, 0.4643, 0.2124, 0.484, 0.1611, 0.4758, 0.3428, 0.484, 0.394, 0.4758, 0.394, 0.513, 0.3428, 0.5048, 0.3243, 0.5414, 0.3364, 0.5246, 0.3826, 0.5482, 0.361, 0.5783, 0.2566, 0.0, 0.2896, 0.0005834, 0.312, 0.08707, 0.2683, 0.0863, 0.3243, 0.4475, 0.3076, 0.4353, 0.3311, 0.3887, 0.361, 0.4105, 0.3311, 0.3887, 0.3076, 0.4353, 0.2879, 0.4288, 0.296, 0.3772, 0.08721, 0.2102, 0.1236, 0.2094, 0.1236, 0.2916, 0.0755, 0.2927, 0.2124, 0.5048, 0.2188, 0.5246, 0.1725, 0.5482, 0.1611, 0.513, 0.3428, 0.484, 0.3364, 0.4643, 0.3826, 0.4405, 0.394, 0.4758, 0.2309, 0.4475, 0.2188, 0.4643, 0.1725, 0.4405, 0.1942, 0.4105, 0.21, 0.6422, 0.2173, 0.6496, 0.1993, 0.6746, 0.19, 0.6699, 0.3076, 0.5536, 0.3243, 0.5414, 0.361, 0.5783, 0.3311, 0.6001, 0.3364, 0.4643, 0.3243, 0.4475, 0.361, 0.4105, 0.3826, 0.4405, 0.2673, 0.56, 0.2879, 0.56, 0.296, 0.6116, 0.2591, 0.6116, 0.1611, 0.513, 0.1611, 0.4758, 0.2124, 0.484, 0.2124, 0.5048, 0.8647, 0.7817, 0.9011, 0.7817, 0.9, 0.8683, 0.852, 0.8683, 0.1725, 0.5482, 0.2188, 0.5246, 0.2309, 0.5414, 0.1942, 0.5783, 0.2476, 0.5536, 0.2673, 0.56, 0.2591, 0.6116, 0.2241, 0.6001, 0.2673, 0.4288, 0.2476, 0.4353, 0.2241, 0.3887, 0.2591, 0.3772, 0.2879, 0.4288, 0.2673, 0.4288, 0.2591, 0.3772, 0.296, 0.3772, 0.2879, 0.56, 0.3076, 0.5536, 0.3311, 0.6001, 0.296, 0.6116, 0.3826, 0.5482, 0.3364, 0.5246, 0.3428, 0.5048, 0.394, 0.513, 0.3469, 0.08854, 0.312, 0.08707, 0.2896, 0.0005834, 0.3161, 0.001693, 0.2476, 0.5536, 0.2241, 0.6001, 0.1942, 0.5783, 0.2309, 0.5414, 0.2476, 0.4353, 0.2309, 0.4475, 0.1942, 0.4105, 0.2241, 0.3887, 0.1716, 0.2927, 0.1236, 0.2916, 0.1236, 0.2094, 0.1601, 0.2102, 0.9521, 0.9306, 0.8993, 0.9299, 0.9, 0.8683, 0.9481, 0.869, 0.8621, 0.6881, 0.8621, 0.625, 0.9148, 0.6256, 0.9102, 0.6886, 0.8321, 0.7822, 0.8647, 0.7817, 0.852, 0.8683, 0.809, 0.869, 0.9313, 0.7801, 0.8985, 0.779, 0.9102, 0.6886, 0.9535, 0.69, 0.8621, 0.6881, 0.9102, 0.6886, 0.8985, 0.779, 0.8621, 0.7787, 0.22, 0.0, 0.2566, 0.0, 0.2683, 0.0863, 0.2202, 0.0863, 0.8063, 0.7832, 0.8321, 0.7822, 0.809, 0.869, 0.775, 0.8702, 0.9574, 0.7817, 0.9313, 0.7801, 0.9535, 0.69, 0.9878, 0.6922, 0.22, 0.0, 0.2202, 0.0863, 0.1722, 0.08707, 0.1837, 0.0005834, 0.193, 0.2126, 0.215, 0.2958, 0.1716, 0.2927, 0.1601, 0.2102, 0.9707, 0.7832, 0.9918, 0.8702, 0.9481, 0.869, 0.9376, 0.7822, 0.151, 0.001693, 0.1837, 0.0005834, 0.1722, 0.08707, 0.1292, 0.08854, 0.9011, 0.7817, 0.9376, 0.7822, 0.9481, 0.869, 0.9, 0.8683, 0.7927, 0.7801, 0.7666, 0.7817, 0.7362, 0.6922, 0.7706, 0.69, 0.8256, 0.779, 0.7927, 0.7801, 0.7706, 0.69, 0.814, 0.6886, 0.9535, 0.69, 0.9623, 0.6271, 1.0, 0.6295, 0.9878, 0.6922, 0.05437, 0.2126, 0.08721, 0.2102, 0.0755, 0.2927, 0.03218, 0.2958, 0.8621, 0.7787, 0.8256, 0.779, 0.814, 0.6886, 0.8621, 0.6881, 0.8467, 0.9299, 0.7995, 0.9306, 0.809, 0.869, 0.852, 0.8683, 0.9102, 0.6886, 0.9148, 0.6256, 0.9623, 0.6271, 0.9535, 0.69, 0.724, 0.6295, 0.7618, 0.6271, 0.7706, 0.69, 0.7362, 0.6922, 0.0755, 0.2927, 0.07082, 0.3524, 0.02331, 0.3558, 0.03218, 0.2958, 0.1235, 0.3512, 0.07082, 0.3524, 0.0755, 0.2927, 0.1236, 0.2916, 0.814, 0.6886, 0.8094, 0.6256, 0.8621, 0.625, 0.8621, 0.6881, 0.7706, 0.69, 0.7618, 0.6271, 0.8094, 0.6256, 0.814, 0.6886, 0.3469, 0.08854, 0.3593, 0.1502, 0.3211, 0.1486, 0.312, 0.08707, 0.9, 0.8683, 0.8993, 0.9299, 0.8467, 0.9299, 0.852, 0.8683, 0.312, 0.08707, 0.3211, 0.1486, 0.2732, 0.1477, 0.2683, 0.0863, 0.2683, 0.0863, 0.2732, 0.1477, 0.2204, 0.1477, 0.2202, 0.0863, 0.7995, 0.9306, 0.7623, 0.932, 0.775, 0.8702, 0.809, 0.869, 0.2202, 0.0863, 0.2204, 0.1477, 0.1678, 0.1486, 0.1722, 0.08707, 0.215, 0.2958, 0.2238, 0.3558, 0.1762, 0.3524, 0.1716, 0.2927, 0.9918, 0.8702, 1.0, 0.932, 0.9521, 0.9306, 0.9481, 0.869, 0.1722, 0.08707, 0.1678, 0.1486, 0.1206, 0.1502, 0.1292, 0.08854, 0.1762, 0.3524, 0.1235, 0.3512, 0.1236, 0.2916, 0.1716, 0.2927, 0.9331, 0.06728, 0.9467, 0.05358, 0.9816, 0.1019, 0.9645, 0.1107, 0.394, 0.7024, 0.3838, 0.704, 0.3743, 0.6746, 0.3835, 0.6699, 0.3038, 0.8274, 0.3021, 0.8171, 0.3314, 0.8075, 0.3361, 0.8168, 0.19, 0.6699, 0.1993, 0.6746, 0.1898, 0.704, 0.1795, 0.7024, 0.3835, 0.6699, 0.3743, 0.6746, 0.3562, 0.6496, 0.3636, 0.6422, 0.3361, 0.8168, 0.3314, 0.8075, 0.3562, 0.7893, 0.3636, 0.7967, 0.1795, 0.7024, 0.1898, 0.704, 0.1898, 0.7349, 0.1795, 0.7366, 0.3636, 0.6422, 0.3562, 0.6496, 0.3314, 0.6315, 0.3361, 0.6221, 0.3636, 0.7967, 0.3562, 0.7893, 0.3743, 0.7643, 0.3835, 0.7691, 0.1795, 0.7366, 0.1898, 0.7349, 0.1993, 0.7643, 0.19, 0.7691, 0.3361, 0.6221, 0.3314, 0.6315, 0.3021, 0.6219, 0.3038, 0.6116, 0.3835, 0.7691, 0.3743, 0.7643, 0.3838, 0.7349, 0.394, 0.7366, 0.19, 0.7691, 0.1993, 0.7643, 0.2173, 0.7893, 0.21, 0.7967, 0.3038, 0.6116, 0.3021, 0.6219, 0.2714, 0.6219, 0.2698, 0.6116, 0.21, 0.7967, 0.2173, 0.7893, 0.2422, 0.8075, 0.2375, 0.8168, 0.2698, 0.6116, 0.2714, 0.6219, 0.2422, 0.6315, 0.2375, 0.6221, 0.2375, 0.8168, 0.2422, 0.8075, 0.2714, 0.8171, 0.2698, 0.8274, 0.2375, 0.6221, 0.2422, 0.6315, 0.2173, 0.6496, 0.21, 0.6422, 0.394, 0.7366, 0.3838, 0.7349, 0.3838, 0.704, 0.394, 0.7024, 0.2698, 0.8274, 0.2714, 0.8171, 0.3021, 0.8171, 0.3038, 0.8274, 0.2309, 0.5414, 0.2188, 0.5246, 0.2124, 0.5048, 0.2124, 0.484, 0.2188, 0.4643, 0.2309, 0.4475, 0.2476, 0.4353, 0.2673, 0.4288, 0.2879, 0.4288, 0.3076, 0.4353, 0.3243, 0.4475, 0.3364, 0.4643, 0.3428, 0.484, 0.3428, 0.5048, 0.3364, 0.5246, 0.3243, 0.5414, 0.3076, 0.5536, 0.2879, 0.56, 0.2673, 0.56, 0.2476, 0.5536, 0.4331, 0.2041, 0.4725, 0.2036, 0.4729, 0.2357, 0.4395, 0.2362, 0.8392, 0.01914, 0.8422, 2.98e-08, 0.8987, 0.01846, 0.8899, 0.03573])
me_plane.use_remesh_preserve_volume = False
me_plane.use_remesh_preserve_attributes = False
me_plane.use_mirror_vertex_groups = False
me_plane.update()
me_plane.normals_split_custom_set([tuple(v) for v in zip(*[iter([-0.7198, 0.572, -0.3933, 0.3881, 0.5704, -0.7239, 0.3898, -0.5826, -0.7132, -0.7153, -0.5843, -0.3833, 0.03257, -0.5958, -0.8025, -0.8278, -0.56, -0.03371, -0.8053, 0.5908, -0.05019, 0.05065, 0.5621, -0.8255, 0.6812, 0.7045, -0.1993, 0.6879, -0.7039, -0.1772, 0.3898, -0.5826, -0.7132, 0.3881, 0.5704, -0.7239, 0.6879, -0.7039, -0.1772, -0.6758, -0.7099, 0.1983, -0.7153, -0.5843, -0.3833, 0.3898, -0.5826, -0.7132, -0.6758, -0.7099, 0.1983, -0.6822, 0.7097, 0.1756, -0.7198, 0.572, -0.3933, -0.7153, -0.5843, -0.3833, -0.6823, 0.7195, 0.1294, 0.7014, 0.6963, -0.1525, 0.6812, 0.7045, -0.1993, -0.6822, 0.7097, 0.1756, 0.7014, 0.6963, -0.1525, 0.7073, -0.6938, -0.1352, 0.6879, -0.7039, -0.1772, 0.6812, 0.7045, -0.1993, 0.7073, -0.6938, -0.1352, -0.6783, -0.7196, 0.1487, -0.6758, -0.7099, 0.1983, 0.6879, -0.7039, -0.1772, -0.6783, -0.7196, 0.1487, -0.6823, 0.7195, 0.1294, -0.6822, 0.7097, 0.1756, -0.6758, -0.7099, 0.1983, -0.6822, 0.7097, 0.1756, 0.6812, 0.7045, -0.1993, 0.3881, 0.5704, -0.7239, -0.7198, 0.572, -0.3933, 0.7154, -0.6951, -0.07088, -0.6931, -0.7169, 0.07578, -0.6783, -0.7196, 0.1487, 0.7073, -0.6938, -0.1352, -0.6931, -0.7169, 0.07578, -0.6935, 0.7172, 0.06821, -0.6823, 0.7195, 0.1294, -0.6783, -0.7196, 0.1487, -0.7034, 0.7098, 0.03587, 0.7075, 0.7061, -0.02985, 0.7102, 0.6997, -0.07727, -0.6935, 0.7172, 0.06821, 0.7102, 0.6997, -0.07727, 0.7154, -0.6951, -0.07088, 0.7073, -0.6938, -0.1352, 0.7014, 0.6963, -0.1525, 0.7075, 0.7061, -0.02985, 0.7112, -0.7021, -0.03609, 0.7154, -0.6951, -0.07088, 0.7102, 0.6997, -0.07727, 0.7112, -0.7021, -0.03609, -0.7032, -0.7103, 0.02976, -0.6931, -0.7169, 0.07578, 0.7154, -0.6951, -0.07088, -0.7032, -0.7103, 0.02976, -0.7034, 0.7098, 0.03587, -0.6935, 0.7172, 0.06821, -0.6931, -0.7169, 0.07578, -0.7189, 0.6912, 0.07367, 0.692, 0.7198, -0.05507, 0.7075, 0.7061, -0.02985, -0.7034, 0.7098, 0.03587, 0.692, 0.7198, -0.05507, 0.6928, -0.7183, -0.06345, 0.7112, -0.7021, -0.03609, 0.7075, 0.7061, -0.02985, 0.6928, -0.7183, -0.06345, -0.716, -0.6949, 0.06584, -0.7032, -0.7103, 0.02976, 0.7112, -0.7021, -0.03609, -0.716, -0.6949, 0.06584, -0.7189, 0.6912, 0.07367, -0.7034, 0.7098, 0.03587, -0.7032, -0.7103, 0.02976, 0.5346, 0.7577, -0.3743, 0.6483, 0.7402, -0.1786, -0.7043, 0.6799, 0.2041, -0.6146, 0.6604, 0.4315, 0.5361, -0.7545, -0.3786, 0.6502, -0.737, -0.1842, 0.6483, 0.7402, -0.1786, 0.5346, 0.7577, -0.3743, -0.6126, -0.6647, 0.4278, -0.7028, -0.6828, 0.1995, 0.6502, -0.737, -0.1842, 0.5361, -0.7545, -0.3786, 0.6483, 0.7402, -0.1786, 0.692, 0.7198, -0.05507, -0.7189, 0.6912, 0.07367, -0.7043, 0.6799, 0.2041, -0.3657, 0.6546, 0.6617, 0.3092, 0.7679, -0.561, 0.5346, 0.7577, -0.3743, -0.6146, 0.6604, 0.4315, 0.3092, 0.7679, -0.561, 0.3134, -0.7647, -0.563, 0.5361, -0.7545, -0.3786, 0.5346, 0.7577, -0.3743, 0.3134, -0.7647, -0.563, -0.3622, -0.6587, 0.6594, -0.6126, -0.6647, 0.4278, 0.5361, -0.7545, -0.3786, -0.3622, -0.6587, 0.6594, -0.3657, 0.6546, 0.6617, -0.6146, 0.6604, 0.4315, -0.6126, -0.6647, 0.4278, 0.02841, 0.7669, -0.6411, 0.3092, 0.7679, -0.561, -0.3657, 0.6546, 0.6617, -0.0124, 0.6603, 0.7509, 0.008299, -0.7579, -0.6523, 0.3134, -0.7647, -0.563, 0.3092, 0.7679, -0.561, 0.02841, 0.7669, -0.6411, -0.0254, -0.6561, 0.7542, -0.3622, -0.6587, 0.6594, 0.3134, -0.7647, -0.563, 0.008299, -0.7579, -0.6523, -0.0124, 0.6603, 0.7509, -0.3657, 0.6546, 0.6617, -0.3622, -0.6587, 0.6594, -0.0254, -0.6561, 0.7542, 0.3591, 0.6492, 0.6705, -0.2572, 0.7796, -0.571, 0.02841, 0.7669, -0.6411, -0.0124, 0.6603, 0.7509, -0.2572, 0.7796, -0.571, -0.3187, -0.7625, -0.5631, 0.008299, -0.7579, -0.6523, 0.02841, 0.7669, -0.6411, -0.3187, -0.7625, -0.5631, 0.3211, -0.6585, 0.6806, -0.0254, -0.6561, 0.7542, 0.008299, -0.7579, -0.6523, 0.3211, -0.6585, 0.6806, 0.3591, 0.6492, 0.6705, -0.0124, 0.6603, 0.7509, -0.0254, -0.6561, 0.7542, -0.4841, 0.747, -0.4557, -0.2572, 0.7796, -0.571, 0.3591, 0.6492, 0.6705, 0.5748, 0.6652, 0.4764, -0.5406, -0.7217, -0.4323, -0.3187, -0.7625, -0.5631, -0.2572, 0.7796, -0.571, -0.4841, 0.747, -0.4557, 0.5257, -0.6935, 0.4927, 0.3211, -0.6585, 0.6806, -0.3187, -0.7625, -0.5631, -0.5406, -0.7217, -0.4323, 0.5748, 0.6652, 0.4764, 0.3591, 0.6492, 0.6705, 0.3211, -0.6585, 0.6806, 0.5257, -0.6935, 0.4927, 0.6502, -0.737, -0.1842, 0.6928, -0.7183, -0.06345, 0.692, 0.7198, -0.05507, 0.6483, 0.7402, -0.1786, -0.5785, 0.7504, -0.3197, -0.6274, -0.7188, -0.2996, -0.5406, -0.7217, -0.4323, -0.4841, 0.747, -0.4557, -0.6274, -0.7188, -0.2996, 0.6294, -0.6975, 0.3426, 0.5257, -0.6935, 0.4927, -0.5406, -0.7217, -0.4323, 0.6294, -0.6975, 0.3426, 0.6721, 0.6639, 0.3277, 0.5748, 0.6652, 0.4764, 0.5257, -0.6935, 0.4927, 0.7323, 0.6613, 0.1625, -0.637, 0.7533, -0.1636, -0.5785, 0.7504, -0.3197, 0.6721, 0.6639, 0.3277, -0.637, 0.7533, -0.1636, -0.6809, -0.7175, -0.147, -0.6274, -0.7188, -0.2996, -0.5785, 0.7504, -0.3197, -0.6809, -0.7175, -0.147, 0.6931, -0.6993, 0.1752, 0.6294, -0.6975, 0.3426, -0.6274, -0.7188, -0.2996, 0.6931, -0.6993, 0.1752, 0.7323, 0.6613, 0.1625, 0.6721, 0.6639, 0.3277, 0.6294, -0.6975, 0.3426, -0.6641, 0.7421, 0.09133, -0.6656, 0.746, -0.01968, 0.7446, 0.6675, 0.01111, 0.7344, 0.6712, -0.1005, -0.7041, -0.7035, 0.09661, -0.7061, -0.708, -0.008821, -0.6656, 0.746, -0.01968, -0.6641, 0.7421, 0.09133, 0.6959, -0.7118, -0.09543, 0.7062, -0.7077, 0.02042, -0.7061, -0.708, -0.008821, -0.7041, -0.7035, 0.09661, 0.7344, 0.6712, -0.1005, 0.7446, 0.6675, 0.01111, 0.7062, -0.7077, 0.02042, 0.6959, -0.7118, -0.09543, -0.6453, 0.7412, 0.1849, -0.6867, -0.7026, 0.1865, -0.7041, -0.7035, 0.09661, -0.6641, 0.7421, 0.09133, -0.6867, -0.7026, 0.1865, 0.675, -0.7122, -0.1926, 0.6959, -0.7118, -0.09543, -0.7041, -0.7035, 0.09661, 0.675, -0.7122, -0.1926, 0.7141, 0.6724, -0.1947, 0.7344, 0.6712, -0.1005, 0.6959, -0.7118, -0.09543, 0.6823, 0.6755, -0.2796, -0.6187, 0.7398, 0.2645, -0.6453, 0.7412, 0.1849, 0.7141, 0.6724, -0.1947, -0.6187, 0.7398, 0.2645, -0.6608, -0.7003, 0.27, -0.6867, -0.7026, 0.1865, -0.6453, 0.7412, 0.1849, -0.6608, -0.7003, 0.27, 0.6453, -0.7126, -0.2751, 0.675, -0.7122, -0.1926, -0.6867, -0.7026, 0.1865, 0.6453, -0.7126, -0.2751, 0.6823, 0.6755, -0.2796, 0.7141, 0.6724, -0.1947, 0.675, -0.7122, -0.1926, 0.7014, 0.6963, -0.1525, -0.6823, 0.7195, 0.1294, -0.6935, 0.7172, 0.06821, 0.7102, 0.6997, -0.07727, -0.5838, 0.7401, 0.3337, -0.6224, -0.7013, 0.3476, -0.6608, -0.7003, 0.27, -0.6187, 0.7398, 0.2645, -0.6224, -0.7013, 0.3476, 0.6101, -0.7118, -0.348, 0.6453, -0.7126, -0.2751, -0.6608, -0.7003, 0.27, 0.6101, -0.7118, -0.348, 0.6438, 0.6753, -0.3599, 0.6823, 0.6755, -0.2796, 0.6453, -0.7126, -0.2751, 0.6045, 0.6805, -0.4142, -0.557, 0.7323, 0.3918, -0.5838, 0.7401, 0.3337, 0.6438, 0.6753, -0.3599, -0.557, 0.7323, 0.3918, -0.5926, -0.6958, 0.4058, -0.6224, -0.7013, 0.3476, -0.5838, 0.7401, 0.3337, -0.5926, -0.6958, 0.4058, 0.5687, -0.719, -0.3995, 0.6101, -0.7118, -0.348, -0.6224, -0.7013, 0.3476, 0.5687, -0.719, -0.3995, 0.6045, 0.6805, -0.4142, 0.6438, 0.6753, -0.3599, 0.6101, -0.7118, -0.348, 0.7446, 0.6675, 0.01111, -0.6656, 0.746, -0.01968, -0.637, 0.7533, -0.1636, 0.7323, 0.6613, 0.1625, -0.557, 0.7323, 0.3918, 0.6045, 0.6805, -0.4142, 0.5668, 0.6774, -0.4689, -0.5153, 0.7396, 0.4331, -0.5926, -0.6958, 0.4058, -0.557, 0.7323, 0.3918, -0.5153, 0.7396, 0.4331, -0.5504, -0.6999, 0.4552, 0.5687, -0.719, -0.3995, -0.5926, -0.6958, 0.4058, -0.5504, -0.6999, 0.4552, 0.5382, -0.7115, -0.4518, 0.6045, 0.6805, -0.4142, 0.5687, -0.719, -0.3995, 0.5382, -0.7115, -0.4518, 0.5668, 0.6774, -0.4689, -0.5153, 0.7396, 0.4331, 0.5668, 0.6774, -0.4689, 0.05065, 0.5621, -0.8255, -0.8053, 0.5908, -0.05019, -0.5504, -0.6999, 0.4552, -0.5153, 0.7396, 0.4331, -0.8053, 0.5908, -0.05019, -0.8278, -0.56, -0.03371, 0.5382, -0.7115, -0.4518, -0.5504, -0.6999, 0.4552, -0.8278, -0.56, -0.03371, 0.03257, -0.5958, -0.8025, 0.5668, 0.6774, -0.4689, 0.5382, -0.7115, -0.4518, 0.03257, -0.5958, -0.8025, 0.05065, 0.5621, -0.8255, 0.7141, 0.6724, -0.1947, -0.6453, 0.7412, 0.1849, -0.6641, 0.7421, 0.09133, 0.7344, 0.6712, -0.1005, 0.6721, 0.6639, 0.3277, -0.5785, 0.7504, -0.3197, -0.4841, 0.747, -0.4557, 0.5748, 0.6652, 0.4764, -0.7028, -0.6828, 0.1995, -0.716, -0.6949, 0.06584, 0.6928, -0.7183, -0.06345, 0.6502, -0.737, -0.1842, -0.7043, 0.6799, 0.2041, -0.7189, 0.6912, 0.07367, -0.716, -0.6949, 0.06584, -0.7028, -0.6828, 0.1995, -0.6146, 0.6604, 0.4315, -0.7043, 0.6799, 0.2041, -0.7028, -0.6828, 0.1995, -0.6126, -0.6647, 0.4278, -0.6656, 0.746, -0.01968, -0.7061, -0.708, -0.008821, -0.6809, -0.7175, -0.147, -0.637, 0.7533, -0.1636, -0.7061, -0.708, -0.008821, 0.7062, -0.7077, 0.02042, 0.6931, -0.6993, 0.1752, -0.6809, -0.7175, -0.147, 0.7062, -0.7077, 0.02042, 0.7446, 0.6675, 0.01111, 0.7323, 0.6613, 0.1625, 0.6931, -0.6993, 0.1752, 0.6438, 0.6753, -0.3599, -0.5838, 0.7401, 0.3337, -0.6187, 0.7398, 0.2645, 0.6823, 0.6755, -0.2796, 3.312e-07, -0.866, -0.5, 0.2676, -0.8236, -0.5, 0.2861, -0.8805, -0.378, 4.285e-07, -0.9258, -0.378, 0.5442, -0.749, -0.378, 0.2861, -0.8805, -0.378, 0.2676, -0.8236, -0.5, 0.509, -0.7006, -0.5, -0.342, 0.4707, -0.8133, -0.509, 0.7006, -0.5, -0.2676, 0.8236, -0.5, -0.1798, 0.5533, -0.8133, 0.4707, 0.342, -0.8133, 0.7006, 0.509, -0.5, 0.8236, 0.2676, -0.5, 0.5533, 0.1798, -0.8133, 3.312e-07, -0.866, -0.5, -0.2676, -0.8236, -0.5, -0.1798, -0.5533, -0.8133, 2.122e-07, -0.5818, -0.8133, -0.4707, 0.342, -0.8133, -0.7006, 0.509, -0.5, -0.509, 0.7006, -0.5, -0.342, 0.4707, -0.8133, 0.342, 0.4707, -0.8133, 0.509, 0.7006, -0.5, 0.7006, 0.509, -0.5, 0.4707, 0.342, -0.8133, -0.5533, 0.1798, -0.8133, -0.8236, 0.2676, -0.5, -0.7006, 0.509, -0.5, -0.4707, 0.342, -0.8133, 0.1798, 0.5533, -0.8133, 0.2676, 0.8236, -0.5, 0.509, 0.7006, -0.5, 0.342, 0.4707, -0.8133, 0.342, -0.4707, -0.8133, 0.509, -0.7006, -0.5, 0.2676, -0.8236, -0.5, 0.1798, -0.5533, -0.8133, -0.5818, -2.095e-07, -0.8133, -0.866, -2.088e-07, -0.5, -0.8236, 0.2676, -0.5, -0.5533, 0.1798, -0.8133, -2.525e-07, 0.5818, -0.8133, -3.528e-07, 0.866, -0.5, 0.2676, 0.8236, -0.5, 0.1798, 0.5533, -0.8133, 0.4707, -0.342, -0.8133, 0.7006, -0.509, -0.5, 0.509, -0.7006, -0.5, 0.342, -0.4707, -0.8133, -0.5533, -0.1798, -0.8133, -0.8236, -0.2676, -0.5, -0.866, -2.088e-07, -0.5, -0.5818, -2.095e-07, -0.8133, 0.5533, -0.1798, -0.8133, 0.8236, -0.2676, -0.5, 0.7006, -0.509, -0.5, 0.4707, -0.342, -0.8133, -0.4707, -0.342, -0.8133, -0.7006, -0.509, -0.5, -0.8236, -0.2676, -0.5, -0.5533, -0.1798, -0.8133, 0.5818, 6.339e-07, -0.8133, 0.866, 1.078e-06, -0.5, 0.8236, -0.2676, -0.5, 0.5533, -0.1798, -0.8133, -0.342, -0.4707, -0.8133, -0.509, -0.7006, -0.5, -0.7006, -0.509, -0.5, -0.4707, -0.342, -0.8133, -0.1798, 0.5533, -0.8133, -0.2676, 0.8236, -0.5, -3.528e-07, 0.866, -0.5, -2.525e-07, 0.5818, -0.8133, 0.5533, 0.1798, -0.8133, 0.8236, 0.2676, -0.5, 0.866, 1.078e-06, -0.5, 0.5818, 6.339e-07, -0.8133, -0.1798, -0.5533, -0.8133, -0.2676, -0.8236, -0.5, -0.509, -0.7006, -0.5, -0.342, -0.4707, -0.8133, 0.05002, 0.06884, -0.9964, 0.06884, 0.05002, -0.9964, 0.08093, 0.0263, -0.9964, 0.08509, 7.558e-08, -0.9964, 0.08093, -0.0263, -0.9964, 0.06884, -0.05002, -0.9964, 0.05002, -0.06884, -0.9964, 0.0263, -0.08093, -0.9964, 4.285e-08, -0.08509, -0.9964, -0.0263, -0.08093, -0.9964, -0.05002, -0.06884, -0.9964, -0.06884, -0.05002, -0.9964, -0.08093, -0.0263, -0.9964, -0.08509, -4.047e-08, -0.9964, -0.08093, 0.0263, -0.9964, -0.06884, 0.05002, -0.9964, -0.05002, 0.06884, -0.9964, -0.0263, 0.08093, -0.9964, -4.642e-08, 0.08509, -0.9964, 0.02629, 0.08093, -0.9964, -0.2861, -0.8805, -0.378, -0.5442, -0.749, -0.378, -0.509, -0.7006, -0.5, -0.2676, -0.8236, -0.5, -0.7006, -0.509, -0.5, -0.509, -0.7006, -0.5, -0.5442, -0.749, -0.378, -0.749, -0.5442, -0.378, -0.749, -0.5442, -0.378, -0.5442, -0.749, -0.378, -0.5778, -0.7953, -0.1837, -0.7953, -0.5778, -0.1837, -0.3038, -0.9349, -0.1837, -0.5778, -0.7953, -0.1837, -0.5442, -0.749, -0.378, -0.2861, -0.8805, -0.378, -0.7006, 0.509, -0.5, -0.8236, 0.2676, -0.5, -0.8805, 0.2861, -0.378, -0.749, 0.5442, -0.378, -0.9258, -1.607e-07, -0.378, -0.8805, 0.2861, -0.378, -0.8236, 0.2676, -0.5, -0.866, -2.088e-07, -0.5, 0.509, 0.7006, -0.5, 0.2676, 0.8236, -0.5, 0.2861, 0.8805, -0.378, 0.5442, 0.749, -0.378, -3.116e-07, 0.9258, -0.378, 0.2861, 0.8805, -0.378, 0.2676, 0.8236, -0.5, -3.528e-07, 0.866, -0.5, 0.749, -0.5442, -0.378, 0.5442, -0.749, -0.378, 0.509, -0.7006, -0.5, 0.7006, -0.509, -0.5, -0.8805, -0.2861, -0.378, -0.9258, -1.607e-07, -0.378, -0.866, -2.088e-07, -0.5, -0.8236, -0.2676, -0.5, -0.3038, 0.9349, -0.1837, -2.727e-07, 0.983, -0.1837, -3.116e-07, 0.9258, -0.378, -0.2861, 0.8805, -0.378, 0.8805, -0.2861, -0.378, 0.749, -0.5442, -0.378, 0.7006, -0.509, -0.5, 0.8236, -0.2676, -0.5, -0.749, -0.5442, -0.378, -0.8805, -0.2861, -0.378, -0.8236, -0.2676, -0.5, -0.7006, -0.509, -0.5, 0.9258, 1.113e-06, -0.378, 0.8805, -0.2861, -0.378, 0.8236, -0.2676, -0.5, 0.866, 1.078e-06, -0.5, 0.8805, 0.2861, -0.378, 0.9258, 1.113e-06, -0.378, 0.866, 1.078e-06, -0.5, 0.8236, 0.2676, -0.5, -3.528e-07, 0.866, -0.5, -0.2676, 0.8236, -0.5, -0.2861, 0.8805, -0.378, -3.116e-07, 0.9258, -0.378, -0.5442, 0.749, -0.378, -0.2861, 0.8805, -0.378, -0.2676, 0.8236, -0.5, -0.509, 0.7006, -0.5, 0.749, 0.5442, -0.378, 0.8805, 0.2861, -0.378, 0.8236, 0.2676, -0.5, 0.7006, 0.509, -0.5, 4.285e-07, -0.9258, -0.378, -0.2861, -0.8805, -0.378, -0.2676, -0.8236, -0.5, 3.312e-07, -0.866, -0.5, -0.749, 0.5442, -0.378, -0.5442, 0.749, -0.378, -0.509, 0.7006, -0.5, -0.7006, 0.509, -0.5, 0.5442, 0.749, -0.378, 0.749, 0.5442, -0.378, 0.7006, 0.509, -0.5, 0.509, 0.7006, -0.5, -0.9349, -0.3038, -0.1837, -0.983, -2.703e-07, -0.1837, -0.9258, -1.607e-07, -0.378, -0.8805, -0.2861, -0.378, -0.9258, -1.607e-07, -0.378, -0.983, -2.703e-07, -0.1837, -0.9349, 0.3038, -0.1837, -0.8805, 0.2861, -0.378, -0.9349, 0.3038, -0.1837, -0.983, -2.703e-07, -0.1837, -0.8012, -2.925e-07, 0.5984, -0.762, 0.2476, 0.5984, -0.762, -0.2476, 0.5983, -0.8012, -2.925e-07, 0.5984, -0.983, -2.703e-07, -0.1837, -0.9349, -0.3038, -0.1837, -0.5778, 0.7953, -0.1837, -0.3038, 0.9349, -0.1837, -0.2861, 0.8805, -0.378, -0.5442, 0.749, -0.378, 0.8805, 0.2861, -0.378, 0.9349, 0.3038, -0.1837, 0.983, 1.069e-06, -0.1837, 0.9258, 1.113e-06, -0.378, 0.7952, 0.5778, -0.1837, 0.9349, 0.3038, -0.1837, 0.8805, 0.2861, -0.378, 0.749, 0.5442, -0.378, 4.894e-07, -0.983, -0.1837, -0.3038, -0.9349, -0.1837, -0.2861, -0.8805, -0.378, 4.285e-07, -0.9258, -0.378, -0.7953, 0.5778, -0.1837, -0.5778, 0.7953, -0.1837, -0.5442, 0.749, -0.378, -0.749, 0.5442, -0.378, 0.5778, 0.7953, -0.1837, 0.7952, 0.5778, -0.1837, 0.749, 0.5442, -0.378, 0.5442, 0.749, -0.378, 0.3038, -0.9349, -0.1837, 4.894e-07, -0.983, -0.1837, 4.285e-07, -0.9258, -0.378, 0.2861, -0.8805, -0.378, -0.9349, 0.3038, -0.1837, -0.7953, 0.5778, -0.1837, -0.749, 0.5442, -0.378, -0.8805, 0.2861, -0.378, 0.3038, 0.9349, -0.1837, 0.5778, 0.7953, -0.1837, 0.5442, 0.749, -0.378, 0.2861, 0.8805, -0.378, 0.5778, -0.7953, -0.1837, 0.3038, -0.9349, -0.1837, 0.2861, -0.8805, -0.378, 0.5442, -0.749, -0.378, -2.727e-07, 0.983, -0.1837, 0.3038, 0.9349, -0.1837, 0.2861, 0.8805, -0.378, -3.116e-07, 0.9258, -0.378, 0.7953, -0.5778, -0.1837, 0.5778, -0.7953, -0.1837, 0.5442, -0.749, -0.378, 0.749, -0.5442, -0.378, -0.2476, 0.762, 0.5983, -1.757e-07, 0.8012, 0.5983, -2.727e-07, 0.983, -0.1837, -0.3038, 0.9349, -0.1837, 0.9349, -0.3038, -0.1837, 0.7953, -0.5778, -0.1837, 0.749, -0.5442, -0.378, 0.8805, -0.2861, -0.378, -0.7953, -0.5778, -0.1837, -0.9349, -0.3038, -0.1837, -0.8805, -0.2861, -0.378, -0.749, -0.5442, -0.378, 0.983, 1.069e-06, -0.1837, 0.9349, -0.3038, -0.1837, 0.8805, -0.2861, -0.378, 0.9258, 1.113e-06, -0.378, -0.6482, 0.471, 0.5984, -0.471, 0.6482, 0.5983, -0.5778, 0.7953, -0.1837, -0.7953, 0.5778, -0.1837, -0.5778, 0.7953, -0.1837, -0.471, 0.6482, 0.5983, -0.2476, 0.762, 0.5983, -0.3038, 0.9349, -0.1837, -0.4226, -0.3071, 0.8527, 0.6482, 0.471, 0.5984, 0.471, 0.6482, 0.5983, -0.3071, -0.4226, 0.8527, -2.727e-07, 0.983, -0.1837, -1.757e-07, 0.8012, 0.5983, 0.2476, 0.762, 0.5983, 0.3038, 0.9349, -0.1837, 0.7953, -0.5778, -0.1837, 0.6482, -0.471, 0.5983, 0.471, -0.6482, 0.5983, 0.5778, -0.7953, -0.1837, 0.762, -0.2476, 0.5983, 0.6482, -0.471, 0.5983, 0.7953, -0.5778, -0.1837, 0.9349, -0.3038, -0.1837, -0.6482, -0.471, 0.5983, -0.762, -0.2476, 0.5983, -0.9349, -0.3038, -0.1837, -0.7953, -0.5778, -0.1837, 0.8012, 8.732e-07, 0.5983, 0.762, -0.2476, 0.5983, 0.9349, -0.3038, -0.1837, 0.983, 1.069e-06, -0.1837, -0.471, -0.6482, 0.5983, -0.6482, -0.471, 0.5983, -0.7953, -0.5778, -0.1837, -0.5778, -0.7953, -0.1837, 0.762, 0.2476, 0.5983, 0.8012, 8.732e-07, 0.5983, 0.983, 1.069e-06, -0.1837, 0.9349, 0.3038, -0.1837, -0.2476, -0.762, 0.5984, -0.471, -0.6482, 0.5983, -0.5778, -0.7953, -0.1837, -0.3038, -0.9349, -0.1837, 0.6482, 0.471, 0.5984, 0.762, 0.2476, 0.5983, 0.9349, 0.3038, -0.1837, 0.7952, 0.5778, -0.1837, 4.941e-07, -0.8012, 0.5984, -0.2476, -0.762, 0.5984, -0.3038, -0.9349, -0.1837, 4.894e-07, -0.983, -0.1837, 0.471, 0.6482, 0.5983, 0.6482, 0.471, 0.5984, 0.7952, 0.5778, -0.1837, 0.5778, 0.7953, -0.1837, 0.2476, -0.762, 0.5984, 4.941e-07, -0.8012, 0.5984, 4.894e-07, -0.983, -0.1837, 0.3038, -0.9349, -0.1837, -0.762, 0.2476, 0.5984, -0.6482, 0.471, 0.5984, -0.7953, 0.5778, -0.1837, -0.9349, 0.3038, -0.1837, 0.2476, 0.762, 0.5983, 0.471, 0.6482, 0.5983, 0.5778, 0.7953, -0.1837, 0.3038, 0.9349, -0.1837, 0.471, -0.6482, 0.5983, 0.2476, -0.762, 0.5984, 0.3038, -0.9349, -0.1837, 0.5778, -0.7953, -0.1837, -2.461e-07, 0.5224, 0.8527, 4.941e-07, -0.8012, 0.5984, 0.2476, -0.762, 0.5984, -0.1614, 0.4968, 0.8527, 0.4226, -0.3071, 0.8527, -0.6482, 0.471, 0.5984, -0.762, 0.2476, 0.5984, 0.4968, -0.1614, 0.8527, -0.3071, -0.4226, 0.8527, 0.471, 0.6482, 0.5983, 0.2476, 0.762, 0.5983, -0.1614, -0.4968, 0.8527, -0.1614, 0.4968, 0.8527, 0.2476, -0.762, 0.5984, 0.471, -0.6482, 0.5983, -0.3071, 0.4226, 0.8527, 0.4968, -0.1614, 0.8527, -0.762, 0.2476, 0.5984, -0.8012, -2.925e-07, 0.5984, 0.5224, 1.134e-07, 0.8527, -0.1614, -0.4968, 0.8527, 0.2476, 0.762, 0.5983, -1.757e-07, 0.8012, 0.5983, 2.361e-07, -0.5224, 0.8527, -0.3071, 0.4226, 0.8527, 0.471, -0.6482, 0.5983, 0.6482, -0.471, 0.5983, -0.4226, 0.3071, 0.8527, 0.5224, 1.134e-07, 0.8527, -0.8012, -2.925e-07, 0.5984, -0.762, -0.2476, 0.5983, 0.4968, 0.1614, 0.8527, -0.4226, 0.3071, 0.8527, 0.6482, -0.471, 0.5983, 0.762, -0.2476, 0.5983, -0.4968, 0.1614, 0.8527, 0.4968, 0.1614, 0.8527, -0.762, -0.2476, 0.5983, -0.6482, -0.471, 0.5983, 0.4226, 0.3071, 0.8527, -0.4968, 0.1614, 0.8527, 0.762, -0.2476, 0.5983, 0.8012, 8.732e-07, 0.5983, -0.5224, -5.12e-07, 0.8527, 0.4226, 0.3071, 0.8527, -0.6482, -0.471, 0.5983, -0.471, -0.6482, 0.5983, 0.3071, 0.4226, 0.8527, -0.5224, -5.12e-07, 0.8527, 0.8012, 8.732e-07, 0.5983, 0.762, 0.2476, 0.5983, -0.4968, -0.1614, 0.8527, 0.3071, 0.4226, 0.8527, -0.471, -0.6482, 0.5983, -0.2476, -0.762, 0.5984, 0.1614, 0.4968, 0.8527, -0.471, 0.6482, 0.5983, 0.3071, -0.4226, 0.8527, 0.1614, -0.4968, 0.8527, -0.2476, 0.762, 0.5983, -0.4968, -0.1614, 0.8527, 0.762, 0.2476, 0.5983, 0.6482, 0.471, 0.5984, -0.4226, -0.3071, 0.8527, 0.1614, 0.4968, 0.8527, -0.2476, -0.762, 0.5984, 4.941e-07, -0.8012, 0.5984, -2.461e-07, 0.5224, 0.8527, -0.4474, 0.6157, 0.6487, -0.1661, 0.2287, 0.9592, -0.08735, 0.2688, 0.9592, -0.2352, 0.7238, 0.6487, 2.253e-07, -0.2827, 0.9592, 4.098e-07, -0.7611, 0.6487, 0.2352, -0.7238, 0.6487, 0.08735, -0.2688, 0.9592, 0.2287, -0.1661, 0.9592, 0.1661, -0.2287, 0.9592, 0.4474, -0.6157, 0.6487, 0.6157, -0.4474, 0.6487, 0.2352, 0.7238, 0.6487, 0.4474, 0.6157, 0.6487, 0.5581, 0.7682, 0.3135, 0.2934, 0.9031, 0.3135, -0.1661, -0.2287, 0.9592, -0.2287, -0.1661, 0.9592, -0.6157, -0.4474, 0.6487, -0.4474, -0.6157, 0.6487, -0.6157, -0.4474, 0.6487, -0.2287, -0.1661, 0.9592, -0.2688, -0.08735, 0.9592, -0.7238, -0.2352, 0.6487, 0.7238, 0.2352, 0.6487, 0.7611, 2.835e-07, 0.6487, 0.9496, 3.105e-07, 0.3135, 0.9031, 0.2934, 0.3135, -1.726e-07, 0.2827, 0.9592, 0.08735, 0.2688, 0.9592, 0.2352, 0.7238, 0.6487, -3.982e-07, 0.7611, 0.6487, 2.253e-07, -0.2827, 0.9592, -0.08735, -0.2688, 0.9592, -0.2352, -0.7238, 0.6487, 4.098e-07, -0.7611, 0.6487, -0.2287, 0.1661, 0.9592, -0.1661, 0.2287, 0.9592, -0.4474, 0.6157, 0.6487, -0.6157, 0.4474, 0.6487, -0.342, -0.4707, -0.8133, -0.05002, -0.06884, -0.9964, -0.0263, -0.08093, -0.9964, -0.1798, -0.5533, -0.8133, 0.2688, -0.08735, 0.9592, 0.2287, -0.1661, 0.9592, 0.6157, -0.4474, 0.6487, 0.7238, -0.2352, 0.6487, -0.08735, -0.2688, 0.9592, -0.1661, -0.2287, 0.9592, -0.4474, -0.6157, 0.6487, -0.2352, -0.7238, 0.6487, 0.2688, 0.08735, 0.9592, 0.2827, 7.426e-08, 0.9592, 0.7611, 2.835e-07, 0.6487, 0.7238, 0.2352, 0.6487, -3.982e-07, 0.7611, 0.6487, -0.2352, 0.7238, 0.6487, -0.08735, 0.2688, 0.9592, -1.726e-07, 0.2827, 0.9592, 0.2352, -0.7238, 0.6487, 4.098e-07, -0.7611, 0.6487, 3.881e-07, -0.9496, 0.3135, 0.2934, -0.9031, 0.3135, 0.2352, 0.7238, 0.6487, 0.08735, 0.2688, 0.9592, 0.1661, 0.2287, 0.9592, 0.4474, 0.6157, 0.6487, 0.2287, 0.1661, 0.9592, 0.2688, 0.08735, 0.9592, 0.7238, 0.2352, 0.6487, 0.6157, 0.4474, 0.6487, -0.2827, -2.934e-07, 0.9592, -0.2688, 0.08735, 0.9592, -0.7238, 0.2352, 0.6487, -0.7611, -7.861e-07, 0.6487, -0.2688, -0.08735, 0.9592, -0.2827, -2.934e-07, 0.9592, -0.7611, -7.861e-07, 0.6487, -0.7238, -0.2352, 0.6487, 0.2827, 7.426e-08, 0.9592, 0.2688, -0.08735, 0.9592, 0.7238, -0.2352, 0.6487, 0.7611, 2.835e-07, 0.6487, 0.4474, -0.6157, 0.6487, 0.1661, -0.2287, 0.9592, 0.08735, -0.2688, 0.9592, 0.2352, -0.7238, 0.6487, 0.7682, 0.5581, 0.3135, 0.5581, 0.7682, 0.3135, 0.4474, 0.6157, 0.6487, 0.6157, 0.4474, 0.6487, 0.2287, 0.1661, 0.9592, 0.6157, 0.4474, 0.6487, 0.4474, 0.6157, 0.6487, 0.1661, 0.2287, 0.9592, -0.2688, 0.08735, 0.9592, -0.2287, 0.1661, 0.9592, -0.6157, 0.4474, 0.6487, -0.7238, 0.2352, 0.6487, 0.9031, -0.2934, 0.3135, 0.9496, 3.105e-07, 0.3135, 0.7611, 2.835e-07, 0.6487, 0.7238, -0.2352, 0.6487, -0.1614, -0.4968, 0.8527, 2.361e-07, -0.5224, 0.8527, 3.881e-07, -0.9496, 0.3135, -0.2934, -0.9031, 0.3135, -0.9496, -9.921e-07, 0.3135, -0.5224, -5.12e-07, 0.8527, -0.4968, -0.1614, 0.8527, -0.9031, -0.2934, 0.3135, 0.4474, -0.6157, 0.6487, 0.2352, -0.7238, 0.6487, 0.2934, -0.9031, 0.3135, 0.5581, -0.7682, 0.3135, -0.6157, -0.4474, 0.6487, -0.7238, -0.2352, 0.6487, -0.9031, -0.2934, 0.3135, -0.7682, -0.5581, 0.3135, -0.9496, -9.921e-07, 0.3135, -0.9031, -0.2934, 0.3135, -0.7238, -0.2352, 0.6487, -0.7611, -7.861e-07, 0.6487, -3.982e-07, 0.7611, 0.6487, 0.2352, 0.7238, 0.6487, 0.2934, 0.9031, 0.3135, -5.676e-07, 0.9496, 0.3135, 0.6157, -0.4474, 0.6487, 0.4474, -0.6157, 0.6487, 0.5581, -0.7682, 0.3135, 0.7682, -0.5581, 0.3135, -0.4474, -0.6157, 0.6487, -0.6157, -0.4474, 0.6487, -0.7682, -0.5581, 0.3135, -0.5581, -0.7682, 0.3135, -3.982e-07, 0.7611, 0.6487, -5.676e-07, 0.9496, 0.3135, -0.2934, 0.9031, 0.3135, -0.2352, 0.7238, 0.6487, 0.6157, -0.4474, 0.6487, 0.7682, -0.5581, 0.3135, 0.9031, -0.2934, 0.3135, 0.7238, -0.2352, 0.6487, -0.4474, -0.6157, 0.6487, -0.5581, -0.7682, 0.3135, -0.2934, -0.9031, 0.3135, -0.2352, -0.7238, 0.6487, -0.4474, 0.6157, 0.6487, -0.2352, 0.7238, 0.6487, -0.2934, 0.9031, 0.3135, -0.5581, 0.7682, 0.3135, 4.098e-07, -0.7611, 0.6487, -0.2352, -0.7238, 0.6487, -0.2934, -0.9031, 0.3135, 3.881e-07, -0.9496, 0.3135, -0.6157, 0.4474, 0.6487, -0.4474, 0.6157, 0.6487, -0.5581, 0.7682, 0.3135, -0.7682, 0.5581, 0.3135, -0.7238, 0.2352, 0.6487, -0.6157, 0.4474, 0.6487, -0.7682, 0.5581, 0.3135, -0.9031, 0.2934, 0.3135, -0.7682, -0.5581, 0.3135, -0.4226, -0.3071, 0.8527, -0.3071, -0.4226, 0.8527, -0.5581, -0.7682, 0.3135, 0.6157, 0.4474, 0.6487, 0.7238, 0.2352, 0.6487, 0.9031, 0.2934, 0.3135, 0.7682, 0.5581, 0.3135, -0.7611, -7.861e-07, 0.6487, -0.7238, 0.2352, 0.6487, -0.9031, 0.2934, 0.3135, -0.9496, -9.921e-07, 0.3135, 0.1614, -0.4968, 0.8527, 0.3071, -0.4226, 0.8527, 0.5581, -0.7682, 0.3135, 0.2934, -0.9031, 0.3135, -0.9031, -0.2934, 0.3135, -0.4968, -0.1614, 0.8527, -0.4226, -0.3071, 0.8527, -0.7682, -0.5581, 0.3135, -0.3071, 0.4226, 0.8527, -0.4226, 0.3071, 0.8527, -0.7682, 0.5581, 0.3135, -0.5581, 0.7682, 0.3135, 0.9031, 0.2934, 0.3135, 0.4968, 0.1614, 0.8527, 0.4226, 0.3071, 0.8527, 0.7682, 0.5581, 0.3135, 0.5224, 1.134e-07, 0.8527, 0.4968, 0.1614, 0.8527, 0.9031, 0.2934, 0.3135, 0.9496, 3.105e-07, 0.3135, -0.9031, 0.2934, 0.3135, -0.4968, 0.1614, 0.8527, -0.5224, -5.12e-07, 0.8527, -0.9496, -9.921e-07, 0.3135, -0.7682, 0.5581, 0.3135, -0.4226, 0.3071, 0.8527, -0.4968, 0.1614, 0.8527, -0.9031, 0.2934, 0.3135, 0.7682, 0.5581, 0.3135, 0.4226, 0.3071, 0.8527, 0.3071, 0.4226, 0.8527, 0.5581, 0.7682, 0.3135, 3.881e-07, -0.9496, 0.3135, 2.361e-07, -0.5224, 0.8527, 0.1614, -0.4968, 0.8527, 0.2934, -0.9031, 0.3135, 0.5581, 0.7682, 0.3135, 0.3071, 0.4226, 0.8527, 0.1614, 0.4968, 0.8527, 0.2934, 0.9031, 0.3135, 0.2934, 0.9031, 0.3135, 0.1614, 0.4968, 0.8527, -2.461e-07, 0.5224, 0.8527, -5.676e-07, 0.9496, 0.3135, 0.3071, -0.4226, 0.8527, 0.4226, -0.3071, 0.8527, 0.7682, -0.5581, 0.3135, 0.5581, -0.7682, 0.3135, -5.676e-07, 0.9496, 0.3135, -2.461e-07, 0.5224, 0.8527, -0.1614, 0.4968, 0.8527, -0.2934, 0.9031, 0.3135, 0.7682, -0.5581, 0.3135, 0.4226, -0.3071, 0.8527, 0.4968, -0.1614, 0.8527, 0.9031, -0.2934, 0.3135, -0.5581, -0.7682, 0.3135, -0.3071, -0.4226, 0.8527, -0.1614, -0.4968, 0.8527, -0.2934, -0.9031, 0.3135, -0.2934, 0.9031, 0.3135, -0.1614, 0.4968, 0.8527, -0.3071, 0.4226, 0.8527, -0.5581, 0.7682, 0.3135, 0.4968, -0.1614, 0.8527, 0.5224, 1.134e-07, 0.8527, 0.9496, 3.105e-07, 0.3135, 0.9031, -0.2934, 0.3135, 0.3071, -0.4226, 0.8527, -0.471, 0.6482, 0.5983, -0.6482, 0.471, 0.5984, 0.4226, -0.3071, 0.8527, -0.1798, 0.5533, -0.8133, -0.0263, 0.08093, -0.9964, -0.05002, 0.06884, -0.9964, -0.342, 0.4707, -0.8133, 0.5533, 0.1798, -0.8133, 0.08093, 0.0263, -0.9964, 0.06884, 0.05002, -0.9964, 0.4707, 0.342, -0.8133, -0.1798, -0.5533, -0.8133, -0.0263, -0.08093, -0.9964, 4.285e-08, -0.08509, -0.9964, 2.122e-07, -0.5818, -0.8133, -0.342, 0.4707, -0.8133, -0.05002, 0.06884, -0.9964, -0.06884, 0.05002, -0.9964, -0.4707, 0.342, -0.8133, 0.4707, 0.342, -0.8133, 0.06884, 0.05002, -0.9964, 0.05002, 0.06884, -0.9964, 0.342, 0.4707, -0.8133, 2.122e-07, -0.5818, -0.8133, 4.285e-08, -0.08509, -0.9964, 0.0263, -0.08093, -0.9964, 0.1798, -0.5533, -0.8133, -0.4707, 0.342, -0.8133, -0.06884, 0.05002, -0.9964, -0.08093, 0.0263, -0.9964, -0.5533, 0.1798, -0.8133, 0.342, 0.4707, -0.8133, 0.05002, 0.06884, -0.9964, 0.02629, 0.08093, -0.9964, 0.1798, 0.5533, -0.8133, 0.1798, -0.5533, -0.8133, 0.0263, -0.08093, -0.9964, 0.05002, -0.06884, -0.9964, 0.342, -0.4707, -0.8133, -0.5533, 0.1798, -0.8133, -0.08093, 0.0263, -0.9964, -0.08509, -4.047e-08, -0.9964, -0.5818, -2.095e-07, -0.8133, 0.1798, 0.5533, -0.8133, 0.02629, 0.08093, -0.9964, -4.642e-08, 0.08509, -0.9964, -2.525e-07, 0.5818, -0.8133, 0.342, -0.4707, -0.8133, 0.05002, -0.06884, -0.9964, 0.06884, -0.05002, -0.9964, 0.4707, -0.342, -0.8133, -0.5818, -2.095e-07, -0.8133, -0.08509, -4.047e-08, -0.9964, -0.08093, -0.0263, -0.9964, -0.5533, -0.1798, -0.8133, 0.4707, -0.342, -0.8133, 0.06884, -0.05002, -0.9964, 0.08093, -0.0263, -0.9964, 0.5533, -0.1798, -0.8133, -0.5533, -0.1798, -0.8133, -0.08093, -0.0263, -0.9964, -0.06884, -0.05002, -0.9964, -0.4707, -0.342, -0.8133, 0.5533, -0.1798, -0.8133, 0.08093, -0.0263, -0.9964, 0.08509, 7.558e-08, -0.9964, 0.5818, 6.339e-07, -0.8133, -0.4707, -0.342, -0.8133, -0.06884, -0.05002, -0.9964, -0.05002, -0.06884, -0.9964, -0.342, -0.4707, -0.8133, -2.525e-07, 0.5818, -0.8133, -4.642e-08, 0.08509, -0.9964, -0.0263, 0.08093, -0.9964, -0.1798, 0.5533, -0.8133, 0.5818, 6.339e-07, -0.8133, 0.08509, 7.558e-08, -0.9964, 0.08093, 0.0263, -0.9964, 0.5533, 0.1798, -0.8133, 0.1661, 0.2287, 0.9592, 0.08735, 0.2688, 0.9592, -1.726e-07, 0.2827, 0.9592, -0.08735, 0.2688, 0.9592, -0.1661, 0.2287, 0.9592, -0.2287, 0.1661, 0.9592, -0.2688, 0.08735, 0.9592, -0.2827, -2.934e-07, 0.9592, -0.2688, -0.08735, 0.9592, -0.2287, -0.1661, 0.9592, -0.1661, -0.2287, 0.9592, -0.08735, -0.2688, 0.9592, 2.253e-07, -0.2827, 0.9592, 0.08735, -0.2688, 0.9592, 0.1661, -0.2287, 0.9592, 0.2287, -0.1661, 0.9592, 0.2688, -0.08735, 0.9592, 0.2827, 7.426e-08, 0.9592, 0.2688, 0.08735, 0.9592, 0.2287, 0.1661, 0.9592, 0.2676, -0.8236, -0.5, 3.312e-07, -0.866, -0.5, 2.122e-07, -0.5818, -0.8133, 0.1798, -0.5533, -0.8133, 2.361e-07, -0.5224, 0.8527, -1.757e-07, 0.8012, 0.5983, -0.2476, 0.762, 0.5983, 0.1614, -0.4968, 0.8527])] * 3)])

# ---- objects
ob_pot10_water = bpy.data.objects.new('pot10_water', me_circle_002)
ob_pot10_base = bpy.data.objects.new('pot10_base', me_plane)

# ---- transforms, parenting, visibility, modifiers, constraints
ob_pot10_water.location = (1.174e-08, -1.728e-07, 0.08531)
ob_pot10_water.lineart.crease_threshold = 0.0
ob_pot10_base.location = (0.0, 0.0, 0.0)
ob_pot10_base.lineart.crease_threshold = 0.0

# ---- collection membership
col_collection_2.objects.link(ob_pot10_water)
col_collection_2.objects.link(ob_pot10_base)

# ---- scene / render settings (as saved in the file)
scene.frame_start = 1; scene.frame_end = 250; scene.frame_set(1)
scene.render.engine = 'BLENDER_EEVEE_NEXT'
scene.render.resolution_percentage = 50
scene.render.dither_intensity = 0.0
scene.cycles.use_denoising = False
scene.cycles.samples = 128
scene.cycles.sampling_pattern = 'TABULATED_SOBOL'
scene.cycles.light_sampling_threshold = 0.0
scene.cycles.use_adaptive_sampling = False
scene.cycles.use_light_tree = False
scene.cycles.blur_glossy = 0.0
scene.cycles.sample_clamp_indirect = 0.0
scene.view_settings.view_transform = 'Standard'
bpy.context.view_layer.update()

# ---- added for rendering (the .blend has no active camera and no usable light): camera, sun
cam_auto = bpy.data.cameras.new('AutoCamera')
cam_auto.lens = 50.0
cam_auto.sensor_width = 36.0
cam_auto.clip_end = 1000.0
ob_auto_camera = bpy.data.objects.new('AutoCamera', cam_auto)
scene.collection.objects.link(ob_auto_camera)
ob_auto_camera.location = (0.435084, -0.482542, 0.448991)
ob_auto_camera.rotation_euler = (1.09748, -7.21219e-08, 0.694738)
scene.camera = ob_auto_camera
light_auto_sun = bpy.data.lights.new('AutoSun', 'SUN')
light_auto_sun.energy = 3.0
light_auto_sun.angle = 0.0523599
ob_auto_sun = bpy.data.objects.new('AutoSun', light_auto_sun)
scene.collection.objects.link(ob_auto_sun)
ob_auto_sun.rotation_euler = (0.872665, 0.174533, 0.523599)
bpy.context.view_layer.update()
